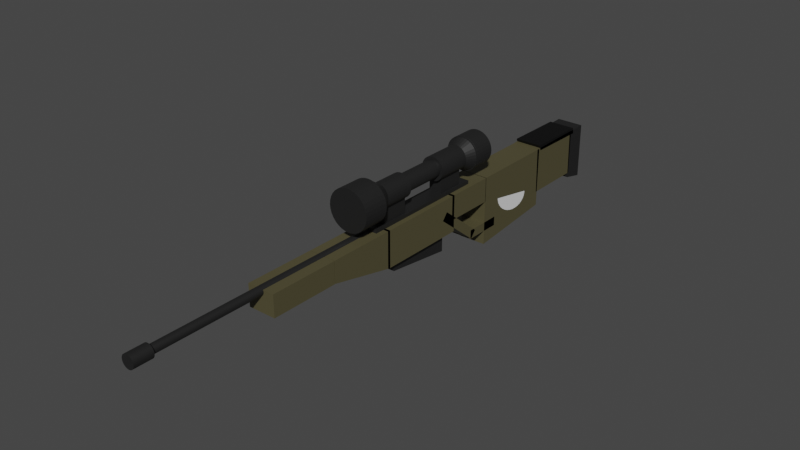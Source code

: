 # Source: SniperRifle.blend  (saved by Blender 3.5.10; exported with 4.5.12 LTS)
import bpy
from mathutils import Matrix  # noqa: F401  (used for matrix-valued properties, if any)

bpy.ops.wm.read_factory_settings(use_empty=True)
scene = bpy.context.scene
scene.name = 'Scene'

# ---- collections
col_collection = bpy.data.collections.new('Collection'); scene.collection.children.link(col_collection)

# ---- materials (node trees are filled in below, after node groups)
mat_material_004 = bpy.data.materials.new('Material.004')
mat_material_004.use_transparent_shadow = False
mat_material_002 = bpy.data.materials.new('Material.002')
mat_material_002.use_transparent_shadow = False
mat_material_003 = bpy.data.materials.new('Material.003')
mat_material_003.use_transparent_shadow = False

# ---- material node trees
mat_material_004.use_nodes = True; mat_material_004.node_tree.nodes.clear()
_N = mat_material_004.node_tree.nodes; _L = mat_material_004.node_tree.links
n0 = _N.new('ShaderNodeBsdfPrincipled'); n0.name = 'Principled BSDF'; n0.location = (10, 300)
n0.distribution = 'GGX'
n0.subsurface_method = 'RANDOM_WALK_SKIN'
n0.inputs[0].default_value = (0.08289, 0.0733, 0.0353, 1.0)
n0.inputs[3].default_value = 1.45
n0.inputs[27].default_value = (0.0, 0.0, 0.0, 1.0)
n0.inputs[28].default_value = 1.0
n1 = _N.new('ShaderNodeOutputMaterial'); n1.name = 'Material Output'; n1.location = (300, 300)
_L.new(n0.outputs[0], n1.inputs[0])
n1.is_active_output = True
mat_material_002.use_nodes = True; mat_material_002.node_tree.nodes.clear()
_N = mat_material_002.node_tree.nodes; _L = mat_material_002.node_tree.links
n0 = _N.new('ShaderNodeBsdfPrincipled'); n0.name = 'Principled BSDF'; n0.location = (10, 300)
n0.distribution = 'GGX'
n0.subsurface_method = 'RANDOM_WALK_SKIN'
n0.inputs[0].default_value = (0.0129, 0.0129, 0.0129, 1.0)
n0.inputs[3].default_value = 1.45
n0.inputs[27].default_value = (0.0, 0.0, 0.0, 1.0)
n0.inputs[28].default_value = 1.0
n1 = _N.new('ShaderNodeOutputMaterial'); n1.name = 'Material Output'; n1.location = (300, 300)
_L.new(n0.outputs[0], n1.inputs[0])
n1.is_active_output = True
mat_material_003.use_nodes = True; mat_material_003.node_tree.nodes.clear()
_N = mat_material_003.node_tree.nodes; _L = mat_material_003.node_tree.links
n0 = _N.new('ShaderNodeBsdfPrincipled'); n0.name = 'Principled BSDF'; n0.location = (10, 300)
n0.distribution = 'GGX'
n0.subsurface_method = 'RANDOM_WALK_SKIN'
n0.inputs[0].default_value = (0.0, 0.0, 0.0, 1.0)
n0.inputs[3].default_value = 1.45
n0.inputs[27].default_value = (0.0, 0.0, 0.0, 1.0)
n0.inputs[28].default_value = 1.0
n1 = _N.new('ShaderNodeOutputMaterial'); n1.name = 'Material Output'; n1.location = (300, 300)
_L.new(n0.outputs[0], n1.inputs[0])
n1.is_active_output = True

# ---- world
world_world = bpy.data.worlds.new('World'); scene.world = world_world
world_world.use_nodes = True; world_world.node_tree.nodes.clear()
_N = world_world.node_tree.nodes; _L = world_world.node_tree.links
n0 = _N.new('ShaderNodeOutputWorld'); n0.name = 'World Output'; n0.location = (300, 300)
n1 = _N.new('ShaderNodeBackground'); n1.name = 'Background'; n1.location = (10, 300)
n1.inputs[0].default_value = (0.05088, 0.05088, 0.05088, 1.0)
_L.new(n1.outputs[0], n0.inputs[0])
n0.is_active_output = True
world_world.color = (0.05088, 0.05088, 0.05088)
world_world.use_sun_shadow = False
world_world.sun_shadow_jitter_overblur = 0.0

# ---- meshes
me_cube_004 = bpy.data.meshes.new('Cube.004')
me_cube_004.from_pydata([(1.0, 3.721, -0.05598), (1.0, 2.721, -1.256), (1.0, -0.7, 0.4), (1.0, -1.6, -0.8), (-1.0, 3.721, -0.05598), (-1.0, 2.721, -1.256), (-1.0, -0.7, 0.4), (-1.0, -1.6, -0.8)], [], [(0, 4, 6, 2), (3, 2, 6, 7), (7, 6, 4, 5), (5, 1, 3, 7), (1, 0, 2, 3), (5, 4, 0, 1)])
_uv = me_cube_004.uv_layers.new(name='UVMap')
_uv.uv.foreach_set('vector', [0.625, 0.5, 0.875, 0.5, 0.875, 0.75, 0.625, 0.75, 0.375, 0.75, 0.625, 0.75, 0.625, 1.0, 0.375, 1.0, 0.375, 0.0, 0.625, 0.0, 0.625, 0.25, 0.375, 0.25, 0.125, 0.5, 0.375, 0.5, 0.375, 0.75, 0.125, 0.75, 0.375, 0.5, 0.625, 0.5, 0.625, 0.75, 0.375, 0.75, 0.375, 0.25, 0.625, 0.25, 0.625, 0.5, 0.375, 0.5])
me_cube_004.materials.append(mat_material_004)
me_cube_004.use_mirror_vertex_groups = False
me_cube_004.update()
me_cube_006 = bpy.data.meshes.new('Cube.006')
me_cube_006.from_pydata([(-1.0, -1.0, -1.019), (-1.0, -1.0, 1.0), (-1.0, 1.0, -0.7707), (-1.0, 1.0, 1.0), (1.0, -1.0, -1.019), (1.0, -1.0, 1.0), (1.0, 1.0, -0.7707), (1.0, 1.0, 1.0)], [], [(0, 1, 3, 2), (2, 3, 7, 6), (6, 7, 5, 4), (4, 5, 1, 0), (2, 6, 4, 0), (7, 3, 1, 5)])
_uv = me_cube_006.uv_layers.new(name='UVMap')
_uv.uv.foreach_set('vector', [0.375, 0.0, 0.625, 0.0, 0.625, 0.25, 0.375, 0.25, 0.375, 0.25, 0.625, 0.25, 0.625, 0.5, 0.375, 0.5, 0.375, 0.5, 0.625, 0.5, 0.625, 0.75, 0.375, 0.75, 0.375, 0.75, 0.625, 0.75, 0.625, 1.0, 0.375, 1.0, 0.125, 0.5, 0.375, 0.5, 0.375, 0.75, 0.125, 0.75, 0.625, 0.5, 0.875, 0.5, 0.875, 0.75, 0.625, 0.75])
me_cube_006.materials.append(mat_material_004)
me_cube_006.update()
me_cube_008 = bpy.data.meshes.new('Cube.008')
me_cube_008.from_pydata([(-1.0, -0.5351, 0.2931), (-1.0, -0.5351, 1.0), (-1.0, 0.6206, 0.2845), (-1.0, 0.6206, 1.0), (1.0, -0.5351, 0.2931), (1.0, -0.5351, 1.0), (1.0, 0.6206, 0.2845), (1.0, 0.6206, 1.0)], [], [(0, 1, 3, 2), (2, 3, 7, 6), (6, 7, 5, 4), (4, 5, 1, 0), (2, 6, 4, 0), (7, 3, 1, 5)])
_uv = me_cube_008.uv_layers.new(name='UVMap')
_uv.uv.foreach_set('vector', [0.375, 0.0, 0.625, 0.0, 0.625, 0.25, 0.375, 0.25, 0.375, 0.25, 0.625, 0.25, 0.625, 0.5, 0.375, 0.5, 0.375, 0.5, 0.625, 0.5, 0.625, 0.75, 0.375, 0.75, 0.375, 0.75, 0.625, 0.75, 0.625, 1.0, 0.375, 1.0, 0.125, 0.5, 0.375, 0.5, 0.375, 0.75, 0.125, 0.75, 0.625, 0.5, 0.875, 0.5, 0.875, 0.75, 0.625, 0.75])
me_cube_008.materials.append(mat_material_004)
me_cube_008.update()
me_cube_009 = bpy.data.meshes.new('Cube.009')
me_cube_009.from_pydata([(1.0, 0.8997, 0.2439), (1.0, -0.308, -1.203), (1.0, -0.7, 0.4), (1.0, -1.701, -0.9197), (-1.0, 0.8997, 0.2439), (-1.0, -0.308, -1.203), (-1.0, -0.7, 0.4), (-1.0, -1.701, -0.9197)], [], [(0, 4, 6, 2), (3, 2, 6, 7), (7, 6, 4, 5), (5, 1, 3, 7), (1, 0, 2, 3), (5, 4, 0, 1)])
_uv = me_cube_009.uv_layers.new(name='UVMap')
_uv.uv.foreach_set('vector', [0.625, 0.5, 0.875, 0.5, 0.875, 0.75, 0.625, 0.75, 0.375, 0.75, 0.625, 0.75, 0.625, 1.0, 0.375, 1.0, 0.375, 0.0, 0.625, 0.0, 0.625, 0.25, 0.375, 0.25, 0.125, 0.5, 0.375, 0.5, 0.375, 0.75, 0.125, 0.75, 0.375, 0.5, 0.625, 0.5, 0.625, 0.75, 0.375, 0.75, 0.375, 0.25, 0.625, 0.25, 0.625, 0.5, 0.375, 0.5])
me_cube_009.materials.append(mat_material_002)
me_cube_009.use_mirror_vertex_groups = False
me_cube_009.update()
me_cube_010 = bpy.data.meshes.new('Cube.010')
me_cube_010.from_pydata([(-1.0, -1.071, -0.0535), (-1.0, -1.071, 1.0), (-1.0, 1.0, -0.06206), (-1.0, 1.0, 1.0), (1.0, -1.071, -0.0535), (1.0, -1.071, 1.0), (1.0, 1.0, -0.06206), (1.0, 1.0, 1.0)], [], [(0, 1, 3, 2), (2, 3, 7, 6), (6, 7, 5, 4), (4, 5, 1, 0), (2, 6, 4, 0), (7, 3, 1, 5)])
_uv = me_cube_010.uv_layers.new(name='UVMap')
_uv.uv.foreach_set('vector', [0.375, 0.0, 0.625, 0.0, 0.625, 0.25, 0.375, 0.25, 0.375, 0.25, 0.625, 0.25, 0.625, 0.5, 0.375, 0.5, 0.375, 0.5, 0.625, 0.5, 0.625, 0.75, 0.375, 0.75, 0.375, 0.75, 0.625, 0.75, 0.625, 1.0, 0.375, 1.0, 0.125, 0.5, 0.375, 0.5, 0.375, 0.75, 0.125, 0.75, 0.625, 0.5, 0.875, 0.5, 0.875, 0.75, 0.625, 0.75])
me_cube_010.materials.append(mat_material_004)
me_cube_010.update()
me_cube_011 = bpy.data.meshes.new('Cube.011')
me_cube_011.from_pydata([(-1.0, -0.5351, 0.3748), (-1.0, -0.5351, 1.0), (-1.0, 1.0, -0.06206), (-1.0, 1.0, 1.0), (1.0, -0.5351, 0.3748), (1.0, -0.5351, 1.0), (1.0, 1.0, -0.06206), (1.0, 1.0, 1.0)], [], [(0, 1, 3, 2), (2, 3, 7, 6), (6, 7, 5, 4), (4, 5, 1, 0), (2, 6, 4, 0), (7, 3, 1, 5)])
_uv = me_cube_011.uv_layers.new(name='UVMap')
_uv.uv.foreach_set('vector', [0.375, 0.0, 0.625, 0.0, 0.625, 0.25, 0.375, 0.25, 0.375, 0.25, 0.625, 0.25, 0.625, 0.5, 0.375, 0.5, 0.375, 0.5, 0.625, 0.5, 0.625, 0.75, 0.375, 0.75, 0.375, 0.75, 0.625, 0.75, 0.625, 1.0, 0.375, 1.0, 0.125, 0.5, 0.375, 0.5, 0.375, 0.75, 0.125, 0.75, 0.625, 0.5, 0.875, 0.5, 0.875, 0.75, 0.625, 0.75])
me_cube_011.materials.append(mat_material_004)
me_cube_011.update()
me_cube_012 = bpy.data.meshes.new('Cube.012')
me_cube_012.from_pydata([(-1.0, -0.5351, 0.3748), (-1.0, -0.5351, 1.0), (-1.0, 1.0, 0.3784), (-1.0, 1.0, 1.0), (1.0, -0.5351, 0.3748), (1.0, -0.5351, 1.0), (1.0, 1.0, 0.3784), (1.0, 1.0, 1.0)], [], [(0, 1, 3, 2), (2, 3, 7, 6), (6, 7, 5, 4), (4, 5, 1, 0), (2, 6, 4, 0), (7, 3, 1, 5)])
_uv = me_cube_012.uv_layers.new(name='UVMap')
_uv.uv.foreach_set('vector', [0.375, 0.0, 0.625, 0.0, 0.625, 0.25, 0.375, 0.25, 0.375, 0.25, 0.625, 0.25, 0.625, 0.5, 0.375, 0.5, 0.375, 0.5, 0.625, 0.5, 0.625, 0.75, 0.375, 0.75, 0.375, 0.75, 0.625, 0.75, 0.625, 1.0, 0.375, 1.0, 0.125, 0.5, 0.375, 0.5, 0.375, 0.75, 0.125, 0.75, 0.625, 0.5, 0.875, 0.5, 0.875, 0.75, 0.625, 0.75])
me_cube_012.materials.append(mat_material_004)
me_cube_012.update()
me_cube_013 = bpy.data.meshes.new('Cube.013')
me_cube_013.from_pydata([(-1.0, -0.5351, 0.2931), (-1.0, -0.5351, 1.0), (-1.0, 1.0, 0.2845), (-1.0, 1.0, 1.0), (1.0, -0.5351, 0.2931), (1.0, -0.5351, 1.0), (1.0, 1.0, 0.2845), (1.0, 1.0, 1.0)], [], [(0, 1, 3, 2), (2, 3, 7, 6), (6, 7, 5, 4), (4, 5, 1, 0), (2, 6, 4, 0), (7, 3, 1, 5)])
_uv = me_cube_013.uv_layers.new(name='UVMap')
_uv.uv.foreach_set('vector', [0.375, 0.0, 0.625, 0.0, 0.625, 0.25, 0.375, 0.25, 0.375, 0.25, 0.625, 0.25, 0.625, 0.5, 0.375, 0.5, 0.375, 0.5, 0.625, 0.5, 0.625, 0.75, 0.375, 0.75, 0.375, 0.75, 0.625, 0.75, 0.625, 1.0, 0.375, 1.0, 0.125, 0.5, 0.375, 0.5, 0.375, 0.75, 0.125, 0.75, 0.625, 0.5, 0.875, 0.5, 0.875, 0.75, 0.625, 0.75])
me_cube_013.materials.append(mat_material_002)
me_cube_013.update()
me_cylinder = bpy.data.meshes.new('Cylinder')
me_cylinder.from_pydata([(0.0, 1.0, -1.0), (0.0, 1.0, 1.0), (0.1951, 0.9808, -1.0), (0.1951, 0.9808, 1.0), (0.3827, 0.9239, -1.0), (0.3827, 0.9239, 1.0), (0.5556, 0.8315, -1.0), (0.5556, 0.8315, 1.0), (0.7071, 0.7071, -1.0), (0.7071, 0.7071, 1.0), (0.8315, 0.5556, -1.0), (0.8315, 0.5556, 1.0), (0.9239, 0.3827, -1.0), (0.9239, 0.3827, 1.0), (0.9808, 0.1951, -1.0), (0.9808, 0.1951, 1.0), (1.0, 0.0, -1.0), (1.0, 0.0, 1.0), (0.9808, -0.1951, -1.0), (0.9808, -0.1951, 1.0), (0.9239, -0.3827, -1.0), (0.9239, -0.3827, 1.0), (0.8315, -0.5556, -1.0), (0.8315, -0.5556, 1.0), (0.7071, -0.7071, -1.0), (0.7071, -0.7071, 1.0), (0.5556, -0.8315, -1.0), (0.5556, -0.8315, 1.0), (0.3827, -0.9239, -1.0), (0.3827, -0.9239, 1.0), (0.1951, -0.9808, -1.0), (0.1951, -0.9808, 1.0), (0.0, -1.0, -1.0), (0.0, -1.0, 1.0), (-0.1951, -0.9808, -1.0), (-0.1951, -0.9808, 1.0), (-0.3827, -0.9239, -1.0), (-0.3827, -0.9239, 1.0), (-0.5556, -0.8315, -1.0), (-0.5556, -0.8315, 1.0), (-0.7071, -0.7071, -1.0), (-0.7071, -0.7071, 1.0), (-0.8315, -0.5556, -1.0), (-0.8315, -0.5556, 1.0), (-0.9239, -0.3827, -1.0), (-0.9239, -0.3827, 1.0), (-0.9808, -0.1951, -1.0), (-0.9808, -0.1951, 1.0), (-1.0, 0.0, -1.0), (-1.0, 0.0, 1.0), (-0.9808, 0.1951, -1.0), (-0.9808, 0.1951, 1.0), (-0.9239, 0.3827, -1.0), (-0.9239, 0.3827, 1.0), (-0.8315, 0.5556, -1.0), (-0.8315, 0.5556, 1.0), (-0.7071, 0.7071, -1.0), (-0.7071, 0.7071, 1.0), (-0.5556, 0.8315, -1.0), (-0.5556, 0.8315, 1.0), (-0.3827, 0.9239, -1.0), (-0.3827, 0.9239, 1.0), (-0.1951, 0.9808, -1.0), (-0.1951, 0.9808, 1.0)], [], [(0, 1, 3, 2), (2, 3, 5, 4), (4, 5, 7, 6), (6, 7, 9, 8), (8, 9, 11, 10), (10, 11, 13, 12), (12, 13, 15, 14), (14, 15, 17, 16), (16, 17, 19, 18), (18, 19, 21, 20), (20, 21, 23, 22), (22, 23, 25, 24), (24, 25, 27, 26), (26, 27, 29, 28), (28, 29, 31, 30), (30, 31, 33, 32), (32, 33, 35, 34), (34, 35, 37, 36), (36, 37, 39, 38), (38, 39, 41, 40), (40, 41, 43, 42), (42, 43, 45, 44), (44, 45, 47, 46), (46, 47, 49, 48), (48, 49, 51, 50), (50, 51, 53, 52), (52, 53, 55, 54), (54, 55, 57, 56), (56, 57, 59, 58), (58, 59, 61, 60), (3, 1, 63, 61, 59, 57, 55, 53, 51, 49, 47, 45, 43, 41, 39, 37, 35, 33, 31, 29, 27, 25, 23, 21, 19, 17, 15, 13, 11, 9, 7, 5), (60, 61, 63, 62), (62, 63, 1, 0), (0, 2, 4, 6, 8, 10, 12, 14, 16, 18, 20, 22, 24, 26, 28, 30, 32, 34, 36, 38, 40, 42, 44, 46, 48, 50, 52, 54, 56, 58, 60, 62)])
_uv = me_cylinder.uv_layers.new(name='UVMap')
_uv.uv.foreach_set('vector', [1.0, 0.5, 1.0, 1.0, 0.9688, 1.0, 0.9688, 0.5, 0.9688, 0.5, 0.9688, 1.0, 0.9375, 1.0, 0.9375, 0.5, 0.9375, 0.5, 0.9375, 1.0, 0.9062, 1.0, 0.9062, 0.5, 0.9062, 0.5, 0.9062, 1.0, 0.875, 1.0, 0.875, 0.5, 0.875, 0.5, 0.875, 1.0, 0.8438, 1.0, 0.8438, 0.5, 0.8438, 0.5, 0.8438, 1.0, 0.8125, 1.0, 0.8125, 0.5, 0.8125, 0.5, 0.8125, 1.0, 0.7812, 1.0, 0.7812, 0.5, 0.7812, 0.5, 0.7812, 1.0, 0.75, 1.0, 0.75, 0.5, 0.75, 0.5, 0.75, 1.0, 0.7188, 1.0, 0.7188, 0.5, 0.7188, 0.5, 0.7188, 1.0, 0.6875, 1.0, 0.6875, 0.5, 0.6875, 0.5, 0.6875, 1.0, 0.6562, 1.0, 0.6562, 0.5, 0.6562, 0.5, 0.6562, 1.0, 0.625, 1.0, 0.625, 0.5, 0.625, 0.5, 0.625, 1.0, 0.5938, 1.0, 0.5938, 0.5, 0.5938, 0.5, 0.5938, 1.0, 0.5625, 1.0, 0.5625, 0.5, 0.5625, 0.5, 0.5625, 1.0, 0.5312, 1.0, 0.5312, 0.5, 0.5312, 0.5, 0.5312, 1.0, 0.5, 1.0, 0.5, 0.5, 0.5, 0.5, 0.5, 1.0, 0.4688, 1.0, 0.4688, 0.5, 0.4688, 0.5, 0.4688, 1.0, 0.4375, 1.0, 0.4375, 0.5, 0.4375, 0.5, 0.4375, 1.0, 0.4062, 1.0, 0.4062, 0.5, 0.4062, 0.5, 0.4062, 1.0, 0.375, 1.0, 0.375, 0.5, 0.375, 0.5, 0.375, 1.0, 0.3438, 1.0, 0.3438, 0.5, 0.3438, 0.5, 0.3438, 1.0, 0.3125, 1.0, 0.3125, 0.5, 0.3125, 0.5, 0.3125, 1.0, 0.2812, 1.0, 0.2812, 0.5, 0.2812, 0.5, 0.2812, 1.0, 0.25, 1.0, 0.25, 0.5, 0.25, 0.5, 0.25, 1.0, 0.2188, 1.0, 0.2188, 0.5, 0.2188, 0.5, 0.2188, 1.0, 0.1875, 1.0, 0.1875, 0.5, 0.1875, 0.5, 0.1875, 1.0, 0.1562, 1.0, 0.1562, 0.5, 0.1562, 0.5, 0.1562, 1.0, 0.125, 1.0, 0.125, 0.5, 0.125, 0.5, 0.125, 1.0, 0.09375, 1.0, 0.09375, 0.5, 0.09375, 0.5, 0.09375, 1.0, 0.0625, 1.0, 0.0625, 0.5, 0.2968, 0.4854, 0.25, 0.49, 0.2032, 0.4854, 0.1582, 0.4717, 0.1167, 0.4496, 0.08029, 0.4197, 0.05045, 0.3833, 0.02827, 0.3418, 0.01461, 0.2968, 0.01, 0.25, 0.01461, 0.2032, 0.02827, 0.1582, 0.05045, 0.1167, 0.08029, 0.08029, 0.1167, 0.05045, 0.1582, 0.02827, 0.2032, 0.01461, 0.25, 0.01, 0.2968, 0.01461, 0.3418, 0.02827, 0.3833, 0.05045, 0.4197, 0.08029, 0.4496, 0.1167, 0.4717, 0.1582, 0.4854, 0.2032, 0.49, 0.25, 0.4854, 0.2968, 0.4717, 0.3418, 0.4496, 0.3833, 0.4197, 0.4197, 0.3833, 0.4496, 0.3418, 0.4717, 0.0625, 0.5, 0.0625, 1.0, 0.03125, 1.0, 0.03125, 0.5, 0.03125, 0.5, 0.03125, 1.0, 0.0, 1.0, 0.0, 0.5, 0.75, 0.49, 0.7968, 0.4854, 0.8418, 0.4717, 0.8833, 0.4496, 0.9197, 0.4197, 0.9496, 0.3833, 0.9717, 0.3418, 0.9854, 0.2968, 0.99, 0.25, 0.9854, 0.2032, 0.9717, 0.1582, 0.9496, 0.1167, 0.9197, 0.08029, 0.8833, 0.05045, 0.8418, 0.02827, 0.7968, 0.01461, 0.75, 0.01, 0.7032, 0.01461, 0.6582, 0.02827, 0.6167, 0.05045, 0.5803, 0.08029, 0.5504, 0.1167, 0.5283, 0.1582, 0.5146, 0.2032, 0.51, 0.25, 0.5146, 0.2968, 0.5283, 0.3418, 0.5504, 0.3833, 0.5803, 0.4197, 0.6167, 0.4496, 0.6582, 0.4717, 0.7032, 0.4854])
me_cylinder.materials.append(mat_material_002)
me_cylinder.update()
me_cube_014 = bpy.data.meshes.new('Cube.014')
me_cube_014.from_pydata([(-1.0, -0.5351, 0.2931), (-1.0, -0.5351, 1.0), (-1.0, 1.0, 0.2845), (-1.0, 1.0, 1.0), (1.0, -0.5351, 0.2931), (1.0, -0.5351, 1.0), (1.0, 1.0, 0.2845), (1.0, 1.0, 1.0)], [], [(0, 1, 3, 2), (2, 3, 7, 6), (6, 7, 5, 4), (4, 5, 1, 0), (2, 6, 4, 0), (7, 3, 1, 5)])
_uv = me_cube_014.uv_layers.new(name='UVMap')
_uv.uv.foreach_set('vector', [0.375, 0.0, 0.625, 0.0, 0.625, 0.25, 0.375, 0.25, 0.375, 0.25, 0.625, 0.25, 0.625, 0.5, 0.375, 0.5, 0.375, 0.5, 0.625, 0.5, 0.625, 0.75, 0.375, 0.75, 0.375, 0.75, 0.625, 0.75, 0.625, 1.0, 0.375, 1.0, 0.125, 0.5, 0.375, 0.5, 0.375, 0.75, 0.125, 0.75, 0.625, 0.5, 0.875, 0.5, 0.875, 0.75, 0.625, 0.75])
me_cube_014.materials.append(mat_material_002)
me_cube_014.update()
me_cube_016 = bpy.data.meshes.new('Cube.016')
me_cube_016.from_pydata([(-1.0, -0.5351, 0.2931), (-1.0, -0.5351, 1.0), (-1.0, 1.0, 0.2845), (-1.0, 1.0, 1.0), (1.0, -0.5351, 0.2931), (1.0, -0.5351, 1.0), (1.0, 1.0, 0.2845), (1.0, 1.0, 1.0)], [], [(0, 1, 3, 2), (2, 3, 7, 6), (6, 7, 5, 4), (4, 5, 1, 0), (2, 6, 4, 0), (7, 3, 1, 5)])
_uv = me_cube_016.uv_layers.new(name='UVMap')
_uv.uv.foreach_set('vector', [0.375, 0.0, 0.625, 0.0, 0.625, 0.25, 0.375, 0.25, 0.375, 0.25, 0.625, 0.25, 0.625, 0.5, 0.375, 0.5, 0.375, 0.5, 0.625, 0.5, 0.625, 0.75, 0.375, 0.75, 0.375, 0.75, 0.625, 0.75, 0.625, 1.0, 0.375, 1.0, 0.125, 0.5, 0.375, 0.5, 0.375, 0.75, 0.125, 0.75, 0.625, 0.5, 0.875, 0.5, 0.875, 0.75, 0.625, 0.75])
me_cube_016.materials.append(mat_material_002)
me_cube_016.update()
me_cylinder_001 = bpy.data.meshes.new('Cylinder.001')
me_cylinder_001.from_pydata([(0.0, 1.0, -1.0), (0.0, 1.0, 1.0), (0.1951, 0.9808, -1.0), (0.1951, 0.9808, 1.0), (0.3827, 0.9239, -1.0), (0.3827, 0.9239, 1.0), (0.5556, 0.8315, -1.0), (0.5556, 0.8315, 1.0), (0.7071, 0.7071, -1.0), (0.7071, 0.7071, 1.0), (0.8315, 0.5556, -1.0), (0.8315, 0.5556, 1.0), (0.9239, 0.3827, -1.0), (0.9239, 0.3827, 1.0), (0.9808, 0.1951, -1.0), (0.9808, 0.1951, 1.0), (1.0, 0.0, -1.0), (1.0, 0.0, 1.0), (0.9808, -0.1951, -1.0), (0.9808, -0.1951, 1.0), (0.9239, -0.3827, -1.0), (0.9239, -0.3827, 1.0), (0.8315, -0.5556, -1.0), (0.8315, -0.5556, 1.0), (0.7071, -0.7071, -1.0), (0.7071, -0.7071, 1.0), (0.5556, -0.8315, -1.0), (0.5556, -0.8315, 1.0), (0.3827, -0.9239, -1.0), (0.3827, -0.9239, 1.0), (0.1951, -0.9808, -1.0), (0.1951, -0.9808, 1.0), (0.0, -1.0, -1.0), (0.0, -1.0, 1.0), (-0.1951, -0.9808, -1.0), (-0.1951, -0.9808, 1.0), (-0.3827, -0.9239, -1.0), (-0.3827, -0.9239, 1.0), (-0.5556, -0.8315, -1.0), (-0.5556, -0.8315, 1.0), (-0.7071, -0.7071, -1.0), (-0.7071, -0.7071, 1.0), (-0.8315, -0.5556, -1.0), (-0.8315, -0.5556, 1.0), (-0.9239, -0.3827, -1.0), (-0.9239, -0.3827, 1.0), (-0.9808, -0.1951, -1.0), (-0.9808, -0.1951, 1.0), (-1.0, 0.0, -1.0), (-1.0, 0.0, 1.0), (-0.9808, 0.1951, -1.0), (-0.9808, 0.1951, 1.0), (-0.9239, 0.3827, -1.0), (-0.9239, 0.3827, 1.0), (-0.8315, 0.5556, -1.0), (-0.8315, 0.5556, 1.0), (-0.7071, 0.7071, -1.0), (-0.7071, 0.7071, 1.0), (-0.5556, 0.8315, -1.0), (-0.5556, 0.8315, 1.0), (-0.3827, 0.9239, -1.0), (-0.3827, 0.9239, 1.0), (-0.1951, 0.9808, -1.0), (-0.1951, 0.9808, 1.0)], [], [(0, 1, 3, 2), (2, 3, 5, 4), (4, 5, 7, 6), (6, 7, 9, 8), (8, 9, 11, 10), (10, 11, 13, 12), (12, 13, 15, 14), (14, 15, 17, 16), (16, 17, 19, 18), (18, 19, 21, 20), (20, 21, 23, 22), (22, 23, 25, 24), (24, 25, 27, 26), (26, 27, 29, 28), (28, 29, 31, 30), (30, 31, 33, 32), (32, 33, 35, 34), (34, 35, 37, 36), (36, 37, 39, 38), (38, 39, 41, 40), (40, 41, 43, 42), (42, 43, 45, 44), (44, 45, 47, 46), (46, 47, 49, 48), (48, 49, 51, 50), (50, 51, 53, 52), (52, 53, 55, 54), (54, 55, 57, 56), (56, 57, 59, 58), (58, 59, 61, 60), (3, 1, 63, 61, 59, 57, 55, 53, 51, 49, 47, 45, 43, 41, 39, 37, 35, 33, 31, 29, 27, 25, 23, 21, 19, 17, 15, 13, 11, 9, 7, 5), (60, 61, 63, 62), (62, 63, 1, 0), (0, 2, 4, 6, 8, 10, 12, 14, 16, 18, 20, 22, 24, 26, 28, 30, 32, 34, 36, 38, 40, 42, 44, 46, 48, 50, 52, 54, 56, 58, 60, 62)])
_uv = me_cylinder_001.uv_layers.new(name='UVMap')
_uv.uv.foreach_set('vector', [1.0, 0.5, 1.0, 1.0, 0.9688, 1.0, 0.9688, 0.5, 0.9688, 0.5, 0.9688, 1.0, 0.9375, 1.0, 0.9375, 0.5, 0.9375, 0.5, 0.9375, 1.0, 0.9062, 1.0, 0.9062, 0.5, 0.9062, 0.5, 0.9062, 1.0, 0.875, 1.0, 0.875, 0.5, 0.875, 0.5, 0.875, 1.0, 0.8438, 1.0, 0.8438, 0.5, 0.8438, 0.5, 0.8438, 1.0, 0.8125, 1.0, 0.8125, 0.5, 0.8125, 0.5, 0.8125, 1.0, 0.7812, 1.0, 0.7812, 0.5, 0.7812, 0.5, 0.7812, 1.0, 0.75, 1.0, 0.75, 0.5, 0.75, 0.5, 0.75, 1.0, 0.7188, 1.0, 0.7188, 0.5, 0.7188, 0.5, 0.7188, 1.0, 0.6875, 1.0, 0.6875, 0.5, 0.6875, 0.5, 0.6875, 1.0, 0.6562, 1.0, 0.6562, 0.5, 0.6562, 0.5, 0.6562, 1.0, 0.625, 1.0, 0.625, 0.5, 0.625, 0.5, 0.625, 1.0, 0.5938, 1.0, 0.5938, 0.5, 0.5938, 0.5, 0.5938, 1.0, 0.5625, 1.0, 0.5625, 0.5, 0.5625, 0.5, 0.5625, 1.0, 0.5312, 1.0, 0.5312, 0.5, 0.5312, 0.5, 0.5312, 1.0, 0.5, 1.0, 0.5, 0.5, 0.5, 0.5, 0.5, 1.0, 0.4688, 1.0, 0.4688, 0.5, 0.4688, 0.5, 0.4688, 1.0, 0.4375, 1.0, 0.4375, 0.5, 0.4375, 0.5, 0.4375, 1.0, 0.4062, 1.0, 0.4062, 0.5, 0.4062, 0.5, 0.4062, 1.0, 0.375, 1.0, 0.375, 0.5, 0.375, 0.5, 0.375, 1.0, 0.3438, 1.0, 0.3438, 0.5, 0.3438, 0.5, 0.3438, 1.0, 0.3125, 1.0, 0.3125, 0.5, 0.3125, 0.5, 0.3125, 1.0, 0.2812, 1.0, 0.2812, 0.5, 0.2812, 0.5, 0.2812, 1.0, 0.25, 1.0, 0.25, 0.5, 0.25, 0.5, 0.25, 1.0, 0.2188, 1.0, 0.2188, 0.5, 0.2188, 0.5, 0.2188, 1.0, 0.1875, 1.0, 0.1875, 0.5, 0.1875, 0.5, 0.1875, 1.0, 0.1562, 1.0, 0.1562, 0.5, 0.1562, 0.5, 0.1562, 1.0, 0.125, 1.0, 0.125, 0.5, 0.125, 0.5, 0.125, 1.0, 0.09375, 1.0, 0.09375, 0.5, 0.09375, 0.5, 0.09375, 1.0, 0.0625, 1.0, 0.0625, 0.5, 0.2968, 0.4854, 0.25, 0.49, 0.2032, 0.4854, 0.1582, 0.4717, 0.1167, 0.4496, 0.08029, 0.4197, 0.05045, 0.3833, 0.02827, 0.3418, 0.01461, 0.2968, 0.01, 0.25, 0.01461, 0.2032, 0.02827, 0.1582, 0.05045, 0.1167, 0.08029, 0.08029, 0.1167, 0.05045, 0.1582, 0.02827, 0.2032, 0.01461, 0.25, 0.01, 0.2968, 0.01461, 0.3418, 0.02827, 0.3833, 0.05045, 0.4197, 0.08029, 0.4496, 0.1167, 0.4717, 0.1582, 0.4854, 0.2032, 0.49, 0.25, 0.4854, 0.2968, 0.4717, 0.3418, 0.4496, 0.3833, 0.4197, 0.4197, 0.3833, 0.4496, 0.3418, 0.4717, 0.0625, 0.5, 0.0625, 1.0, 0.03125, 1.0, 0.03125, 0.5, 0.03125, 0.5, 0.03125, 1.0, 0.0, 1.0, 0.0, 0.5, 0.75, 0.49, 0.7968, 0.4854, 0.8418, 0.4717, 0.8833, 0.4496, 0.9197, 0.4197, 0.9496, 0.3833, 0.9717, 0.3418, 0.9854, 0.2968, 0.99, 0.25, 0.9854, 0.2032, 0.9717, 0.1582, 0.9496, 0.1167, 0.9197, 0.08029, 0.8833, 0.05045, 0.8418, 0.02827, 0.7968, 0.01461, 0.75, 0.01, 0.7032, 0.01461, 0.6582, 0.02827, 0.6167, 0.05045, 0.5803, 0.08029, 0.5504, 0.1167, 0.5283, 0.1582, 0.5146, 0.2032, 0.51, 0.25, 0.5146, 0.2968, 0.5283, 0.3418, 0.5504, 0.3833, 0.5803, 0.4197, 0.6167, 0.4496, 0.6582, 0.4717, 0.7032, 0.4854])
me_cylinder_001.materials.append(mat_material_002)
me_cylinder_001.update()
me_cylinder_002 = bpy.data.meshes.new('Cylinder.002')
me_cylinder_002.from_pydata([(0.0, 1.0, -1.0), (0.0, 1.0, 1.0), (0.1951, 0.9808, -1.0), (0.1951, 0.9808, 1.0), (0.3827, 0.9239, -1.0), (0.3827, 0.9239, 1.0), (0.5556, 0.8315, -1.0), (0.5556, 0.8315, 1.0), (0.7071, 0.7071, -1.0), (0.7071, 0.7071, 1.0), (0.8315, 0.5556, -1.0), (0.8315, 0.5556, 1.0), (0.9239, 0.3827, -1.0), (0.9239, 0.3827, 1.0), (0.9808, 0.1951, -1.0), (0.9808, 0.1951, 1.0), (1.0, 0.0, -1.0), (1.0, 0.0, 1.0), (0.9808, -0.1951, -1.0), (0.9808, -0.1951, 1.0), (0.9239, -0.3827, -1.0), (0.9239, -0.3827, 1.0), (0.8315, -0.5556, -1.0), (0.8315, -0.5556, 1.0), (0.7071, -0.7071, -1.0), (0.7071, -0.7071, 1.0), (0.5556, -0.8315, -1.0), (0.5556, -0.8315, 1.0), (0.3827, -0.9239, -1.0), (0.3827, -0.9239, 1.0), (0.1951, -0.9808, -1.0), (0.1951, -0.9808, 1.0), (0.0, -1.0, -1.0), (0.0, -1.0, 1.0), (-0.1951, -0.9808, -1.0), (-0.1951, -0.9808, 1.0), (-0.3827, -0.9239, -1.0), (-0.3827, -0.9239, 1.0), (-0.5556, -0.8315, -1.0), (-0.5556, -0.8315, 1.0), (-0.7071, -0.7071, -1.0), (-0.7071, -0.7071, 1.0), (-0.8315, -0.5556, -1.0), (-0.8315, -0.5556, 1.0), (-0.9239, -0.3827, -1.0), (-0.9239, -0.3827, 1.0), (-0.9808, -0.1951, -1.0), (-0.9808, -0.1951, 1.0), (-1.0, 0.0, -1.0), (-1.0, 0.0, 1.0), (-0.9808, 0.1951, -1.0), (-0.9808, 0.1951, 1.0), (-0.9239, 0.3827, -1.0), (-0.9239, 0.3827, 1.0), (-0.8315, 0.5556, -1.0), (-0.8315, 0.5556, 1.0), (-0.7071, 0.7071, -1.0), (-0.7071, 0.7071, 1.0), (-0.5556, 0.8315, -1.0), (-0.5556, 0.8315, 1.0), (-0.3827, 0.9239, -1.0), (-0.3827, 0.9239, 1.0), (-0.1951, 0.9808, -1.0), (-0.1951, 0.9808, 1.0)], [], [(0, 1, 3, 2), (2, 3, 5, 4), (4, 5, 7, 6), (6, 7, 9, 8), (8, 9, 11, 10), (10, 11, 13, 12), (12, 13, 15, 14), (14, 15, 17, 16), (16, 17, 19, 18), (18, 19, 21, 20), (20, 21, 23, 22), (22, 23, 25, 24), (24, 25, 27, 26), (26, 27, 29, 28), (28, 29, 31, 30), (30, 31, 33, 32), (32, 33, 35, 34), (34, 35, 37, 36), (36, 37, 39, 38), (38, 39, 41, 40), (40, 41, 43, 42), (42, 43, 45, 44), (44, 45, 47, 46), (46, 47, 49, 48), (48, 49, 51, 50), (50, 51, 53, 52), (52, 53, 55, 54), (54, 55, 57, 56), (56, 57, 59, 58), (58, 59, 61, 60), (3, 1, 63, 61, 59, 57, 55, 53, 51, 49, 47, 45, 43, 41, 39, 37, 35, 33, 31, 29, 27, 25, 23, 21, 19, 17, 15, 13, 11, 9, 7, 5), (60, 61, 63, 62), (62, 63, 1, 0), (0, 2, 4, 6, 8, 10, 12, 14, 16, 18, 20, 22, 24, 26, 28, 30, 32, 34, 36, 38, 40, 42, 44, 46, 48, 50, 52, 54, 56, 58, 60, 62)])
_uv = me_cylinder_002.uv_layers.new(name='UVMap')
_uv.uv.foreach_set('vector', [1.0, 0.5, 1.0, 1.0, 0.9688, 1.0, 0.9688, 0.5, 0.9688, 0.5, 0.9688, 1.0, 0.9375, 1.0, 0.9375, 0.5, 0.9375, 0.5, 0.9375, 1.0, 0.9062, 1.0, 0.9062, 0.5, 0.9062, 0.5, 0.9062, 1.0, 0.875, 1.0, 0.875, 0.5, 0.875, 0.5, 0.875, 1.0, 0.8438, 1.0, 0.8438, 0.5, 0.8438, 0.5, 0.8438, 1.0, 0.8125, 1.0, 0.8125, 0.5, 0.8125, 0.5, 0.8125, 1.0, 0.7812, 1.0, 0.7812, 0.5, 0.7812, 0.5, 0.7812, 1.0, 0.75, 1.0, 0.75, 0.5, 0.75, 0.5, 0.75, 1.0, 0.7188, 1.0, 0.7188, 0.5, 0.7188, 0.5, 0.7188, 1.0, 0.6875, 1.0, 0.6875, 0.5, 0.6875, 0.5, 0.6875, 1.0, 0.6562, 1.0, 0.6562, 0.5, 0.6562, 0.5, 0.6562, 1.0, 0.625, 1.0, 0.625, 0.5, 0.625, 0.5, 0.625, 1.0, 0.5938, 1.0, 0.5938, 0.5, 0.5938, 0.5, 0.5938, 1.0, 0.5625, 1.0, 0.5625, 0.5, 0.5625, 0.5, 0.5625, 1.0, 0.5312, 1.0, 0.5312, 0.5, 0.5312, 0.5, 0.5312, 1.0, 0.5, 1.0, 0.5, 0.5, 0.5, 0.5, 0.5, 1.0, 0.4688, 1.0, 0.4688, 0.5, 0.4688, 0.5, 0.4688, 1.0, 0.4375, 1.0, 0.4375, 0.5, 0.4375, 0.5, 0.4375, 1.0, 0.4062, 1.0, 0.4062, 0.5, 0.4062, 0.5, 0.4062, 1.0, 0.375, 1.0, 0.375, 0.5, 0.375, 0.5, 0.375, 1.0, 0.3438, 1.0, 0.3438, 0.5, 0.3438, 0.5, 0.3438, 1.0, 0.3125, 1.0, 0.3125, 0.5, 0.3125, 0.5, 0.3125, 1.0, 0.2812, 1.0, 0.2812, 0.5, 0.2812, 0.5, 0.2812, 1.0, 0.25, 1.0, 0.25, 0.5, 0.25, 0.5, 0.25, 1.0, 0.2188, 1.0, 0.2188, 0.5, 0.2188, 0.5, 0.2188, 1.0, 0.1875, 1.0, 0.1875, 0.5, 0.1875, 0.5, 0.1875, 1.0, 0.1562, 1.0, 0.1562, 0.5, 0.1562, 0.5, 0.1562, 1.0, 0.125, 1.0, 0.125, 0.5, 0.125, 0.5, 0.125, 1.0, 0.09375, 1.0, 0.09375, 0.5, 0.09375, 0.5, 0.09375, 1.0, 0.0625, 1.0, 0.0625, 0.5, 0.2968, 0.4854, 0.25, 0.49, 0.2032, 0.4854, 0.1582, 0.4717, 0.1167, 0.4496, 0.08029, 0.4197, 0.05045, 0.3833, 0.02827, 0.3418, 0.01461, 0.2968, 0.01, 0.25, 0.01461, 0.2032, 0.02827, 0.1582, 0.05045, 0.1167, 0.08029, 0.08029, 0.1167, 0.05045, 0.1582, 0.02827, 0.2032, 0.01461, 0.25, 0.01, 0.2968, 0.01461, 0.3418, 0.02827, 0.3833, 0.05045, 0.4197, 0.08029, 0.4496, 0.1167, 0.4717, 0.1582, 0.4854, 0.2032, 0.49, 0.25, 0.4854, 0.2968, 0.4717, 0.3418, 0.4496, 0.3833, 0.4197, 0.4197, 0.3833, 0.4496, 0.3418, 0.4717, 0.0625, 0.5, 0.0625, 1.0, 0.03125, 1.0, 0.03125, 0.5, 0.03125, 0.5, 0.03125, 1.0, 0.0, 1.0, 0.0, 0.5, 0.75, 0.49, 0.7968, 0.4854, 0.8418, 0.4717, 0.8833, 0.4496, 0.9197, 0.4197, 0.9496, 0.3833, 0.9717, 0.3418, 0.9854, 0.2968, 0.99, 0.25, 0.9854, 0.2032, 0.9717, 0.1582, 0.9496, 0.1167, 0.9197, 0.08029, 0.8833, 0.05045, 0.8418, 0.02827, 0.7968, 0.01461, 0.75, 0.01, 0.7032, 0.01461, 0.6582, 0.02827, 0.6167, 0.05045, 0.5803, 0.08029, 0.5504, 0.1167, 0.5283, 0.1582, 0.5146, 0.2032, 0.51, 0.25, 0.5146, 0.2968, 0.5283, 0.3418, 0.5504, 0.3833, 0.5803, 0.4197, 0.6167, 0.4496, 0.6582, 0.4717, 0.7032, 0.4854])
me_cylinder_002.materials.append(mat_material_002)
me_cylinder_002.update()
me_cylinder_003 = bpy.data.meshes.new('Cylinder.003')
me_cylinder_003.from_pydata([(0.0, 1.0, -1.0), (0.0, 1.0, 1.0), (0.1951, 0.9808, -1.0), (0.1951, 0.9808, 1.0), (0.3827, 0.9239, -1.0), (0.3827, 0.9239, 1.0), (0.5556, 0.8315, -1.0), (0.5556, 0.8315, 1.0), (0.7071, 0.7071, -1.0), (0.7071, 0.7071, 1.0), (0.8315, 0.5556, -1.0), (0.8315, 0.5556, 1.0), (0.9239, 0.3827, -1.0), (0.9239, 0.3827, 1.0), (0.9808, 0.1951, -1.0), (0.9808, 0.1951, 1.0), (1.0, 0.0, -1.0), (1.0, 0.0, 1.0), (0.9808, -0.1951, -1.0), (0.9808, -0.1951, 1.0), (0.9239, -0.3827, -1.0), (0.9239, -0.3827, 1.0), (0.8315, -0.5556, -1.0), (0.8315, -0.5556, 1.0), (0.7071, -0.7071, -1.0), (0.7071, -0.7071, 1.0), (0.5556, -0.8315, -1.0), (0.5556, -0.8315, 1.0), (0.3827, -0.9239, -1.0), (0.3827, -0.9239, 1.0), (0.1951, -0.9808, -1.0), (0.1951, -0.9808, 1.0), (0.0, -1.0, -1.0), (0.0, -1.0, 1.0), (-0.1951, -0.9808, -1.0), (-0.1951, -0.9808, 1.0), (-0.3827, -0.9239, -1.0), (-0.3827, -0.9239, 1.0), (-0.5556, -0.8315, -1.0), (-0.5556, -0.8315, 1.0), (-0.7071, -0.7071, -1.0), (-0.7071, -0.7071, 1.0), (-0.8315, -0.5556, -1.0), (-0.8315, -0.5556, 1.0), (-0.9239, -0.3827, -1.0), (-0.9239, -0.3827, 1.0), (-0.9808, -0.1951, -1.0), (-0.9808, -0.1951, 1.0), (-1.0, 0.0, -1.0), (-1.0, 0.0, 1.0), (-0.9808, 0.1951, -1.0), (-0.9808, 0.1951, 1.0), (-0.9239, 0.3827, -1.0), (-0.9239, 0.3827, 1.0), (-0.8315, 0.5556, -1.0), (-0.8315, 0.5556, 1.0), (-0.7071, 0.7071, -1.0), (-0.7071, 0.7071, 1.0), (-0.5556, 0.8315, -1.0), (-0.5556, 0.8315, 1.0), (-0.3827, 0.9239, -1.0), (-0.3827, 0.9239, 1.0), (-0.1951, 0.9808, -1.0), (-0.1951, 0.9808, 1.0)], [], [(0, 1, 3, 2), (2, 3, 5, 4), (4, 5, 7, 6), (6, 7, 9, 8), (8, 9, 11, 10), (10, 11, 13, 12), (12, 13, 15, 14), (14, 15, 17, 16), (16, 17, 19, 18), (18, 19, 21, 20), (20, 21, 23, 22), (22, 23, 25, 24), (24, 25, 27, 26), (26, 27, 29, 28), (28, 29, 31, 30), (30, 31, 33, 32), (32, 33, 35, 34), (34, 35, 37, 36), (36, 37, 39, 38), (38, 39, 41, 40), (40, 41, 43, 42), (42, 43, 45, 44), (44, 45, 47, 46), (46, 47, 49, 48), (48, 49, 51, 50), (50, 51, 53, 52), (52, 53, 55, 54), (54, 55, 57, 56), (56, 57, 59, 58), (58, 59, 61, 60), (3, 1, 63, 61, 59, 57, 55, 53, 51, 49, 47, 45, 43, 41, 39, 37, 35, 33, 31, 29, 27, 25, 23, 21, 19, 17, 15, 13, 11, 9, 7, 5), (60, 61, 63, 62), (62, 63, 1, 0), (0, 2, 4, 6, 8, 10, 12, 14, 16, 18, 20, 22, 24, 26, 28, 30, 32, 34, 36, 38, 40, 42, 44, 46, 48, 50, 52, 54, 56, 58, 60, 62)])
_uv = me_cylinder_003.uv_layers.new(name='UVMap')
_uv.uv.foreach_set('vector', [1.0, 0.5, 1.0, 1.0, 0.9688, 1.0, 0.9688, 0.5, 0.9688, 0.5, 0.9688, 1.0, 0.9375, 1.0, 0.9375, 0.5, 0.9375, 0.5, 0.9375, 1.0, 0.9062, 1.0, 0.9062, 0.5, 0.9062, 0.5, 0.9062, 1.0, 0.875, 1.0, 0.875, 0.5, 0.875, 0.5, 0.875, 1.0, 0.8438, 1.0, 0.8438, 0.5, 0.8438, 0.5, 0.8438, 1.0, 0.8125, 1.0, 0.8125, 0.5, 0.8125, 0.5, 0.8125, 1.0, 0.7812, 1.0, 0.7812, 0.5, 0.7812, 0.5, 0.7812, 1.0, 0.75, 1.0, 0.75, 0.5, 0.75, 0.5, 0.75, 1.0, 0.7188, 1.0, 0.7188, 0.5, 0.7188, 0.5, 0.7188, 1.0, 0.6875, 1.0, 0.6875, 0.5, 0.6875, 0.5, 0.6875, 1.0, 0.6562, 1.0, 0.6562, 0.5, 0.6562, 0.5, 0.6562, 1.0, 0.625, 1.0, 0.625, 0.5, 0.625, 0.5, 0.625, 1.0, 0.5938, 1.0, 0.5938, 0.5, 0.5938, 0.5, 0.5938, 1.0, 0.5625, 1.0, 0.5625, 0.5, 0.5625, 0.5, 0.5625, 1.0, 0.5312, 1.0, 0.5312, 0.5, 0.5312, 0.5, 0.5312, 1.0, 0.5, 1.0, 0.5, 0.5, 0.5, 0.5, 0.5, 1.0, 0.4688, 1.0, 0.4688, 0.5, 0.4688, 0.5, 0.4688, 1.0, 0.4375, 1.0, 0.4375, 0.5, 0.4375, 0.5, 0.4375, 1.0, 0.4062, 1.0, 0.4062, 0.5, 0.4062, 0.5, 0.4062, 1.0, 0.375, 1.0, 0.375, 0.5, 0.375, 0.5, 0.375, 1.0, 0.3438, 1.0, 0.3438, 0.5, 0.3438, 0.5, 0.3438, 1.0, 0.3125, 1.0, 0.3125, 0.5, 0.3125, 0.5, 0.3125, 1.0, 0.2812, 1.0, 0.2812, 0.5, 0.2812, 0.5, 0.2812, 1.0, 0.25, 1.0, 0.25, 0.5, 0.25, 0.5, 0.25, 1.0, 0.2188, 1.0, 0.2188, 0.5, 0.2188, 0.5, 0.2188, 1.0, 0.1875, 1.0, 0.1875, 0.5, 0.1875, 0.5, 0.1875, 1.0, 0.1562, 1.0, 0.1562, 0.5, 0.1562, 0.5, 0.1562, 1.0, 0.125, 1.0, 0.125, 0.5, 0.125, 0.5, 0.125, 1.0, 0.09375, 1.0, 0.09375, 0.5, 0.09375, 0.5, 0.09375, 1.0, 0.0625, 1.0, 0.0625, 0.5, 0.2968, 0.4854, 0.25, 0.49, 0.2032, 0.4854, 0.1582, 0.4717, 0.1167, 0.4496, 0.08029, 0.4197, 0.05045, 0.3833, 0.02827, 0.3418, 0.01461, 0.2968, 0.01, 0.25, 0.01461, 0.2032, 0.02827, 0.1582, 0.05045, 0.1167, 0.08029, 0.08029, 0.1167, 0.05045, 0.1582, 0.02827, 0.2032, 0.01461, 0.25, 0.01, 0.2968, 0.01461, 0.3418, 0.02827, 0.3833, 0.05045, 0.4197, 0.08029, 0.4496, 0.1167, 0.4717, 0.1582, 0.4854, 0.2032, 0.49, 0.25, 0.4854, 0.2968, 0.4717, 0.3418, 0.4496, 0.3833, 0.4197, 0.4197, 0.3833, 0.4496, 0.3418, 0.4717, 0.0625, 0.5, 0.0625, 1.0, 0.03125, 1.0, 0.03125, 0.5, 0.03125, 0.5, 0.03125, 1.0, 0.0, 1.0, 0.0, 0.5, 0.75, 0.49, 0.7968, 0.4854, 0.8418, 0.4717, 0.8833, 0.4496, 0.9197, 0.4197, 0.9496, 0.3833, 0.9717, 0.3418, 0.9854, 0.2968, 0.99, 0.25, 0.9854, 0.2032, 0.9717, 0.1582, 0.9496, 0.1167, 0.9197, 0.08029, 0.8833, 0.05045, 0.8418, 0.02827, 0.7968, 0.01461, 0.75, 0.01, 0.7032, 0.01461, 0.6582, 0.02827, 0.6167, 0.05045, 0.5803, 0.08029, 0.5504, 0.1167, 0.5283, 0.1582, 0.5146, 0.2032, 0.51, 0.25, 0.5146, 0.2968, 0.5283, 0.3418, 0.5504, 0.3833, 0.5803, 0.4197, 0.6167, 0.4496, 0.6582, 0.4717, 0.7032, 0.4854])
me_cylinder_003.update()
me_cylinder_005 = bpy.data.meshes.new('Cylinder.005')
me_cylinder_005.from_pydata([(0.0, 1.0, -1.0), (0.0, 1.0, 1.0), (0.1951, 0.9808, -1.0), (0.1951, 0.9808, 1.0), (0.3827, 0.9239, -1.0), (0.3827, 0.9239, 1.0), (0.5556, 0.8315, -1.0), (0.5556, 0.8315, 1.0), (0.7071, 0.7071, -1.0), (0.7071, 0.7071, 1.0), (0.8315, 0.5556, -1.0), (0.8315, 0.5556, 1.0), (0.9239, 0.3827, -1.0), (0.9239, 0.3827, 1.0), (0.9808, 0.1951, -1.0), (0.9808, 0.1951, 1.0), (1.0, 0.0, -1.0), (1.0, 0.0, 1.0), (0.9808, -0.1951, -1.0), (0.9808, -0.1951, 1.0), (0.9239, -0.3827, -1.0), (0.9239, -0.3827, 1.0), (0.8315, -0.5556, -1.0), (0.8315, -0.5556, 1.0), (0.7071, -0.7071, -1.0), (0.7071, -0.7071, 1.0), (0.5556, -0.8315, -1.0), (0.5556, -0.8315, 1.0), (0.3827, -0.9239, -1.0), (0.3827, -0.9239, 1.0), (0.1951, -0.9808, -1.0), (0.1951, -0.9808, 1.0), (0.0, -1.0, -1.0), (0.0, -1.0, 1.0), (-0.1951, -0.9808, -1.0), (-0.1951, -0.9808, 1.0), (-0.3827, -0.9239, -1.0), (-0.3827, -0.9239, 1.0), (-0.5556, -0.8315, -1.0), (-0.5556, -0.8315, 1.0), (-0.7071, -0.7071, -1.0), (-0.7071, -0.7071, 1.0), (-0.8315, -0.5556, -1.0), (-0.8315, -0.5556, 1.0), (-0.9239, -0.3827, -1.0), (-0.9239, -0.3827, 1.0), (-0.9808, -0.1951, -1.0), (-0.9808, -0.1951, 1.0), (-1.0, 0.0, -1.0), (-1.0, 0.0, 1.0), (-0.9808, 0.1951, -1.0), (-0.9808, 0.1951, 1.0), (-0.9239, 0.3827, -1.0), (-0.9239, 0.3827, 1.0), (-0.8315, 0.5556, -1.0), (-0.8315, 0.5556, 1.0), (-0.7071, 0.7071, -1.0), (-0.7071, 0.7071, 1.0), (-0.5556, 0.8315, -1.0), (-0.5556, 0.8315, 1.0), (-0.3827, 0.9239, -1.0), (-0.3827, 0.9239, 1.0), (-0.1951, 0.9808, -1.0), (-0.1951, 0.9808, 1.0)], [], [(0, 1, 3, 2), (2, 3, 5, 4), (4, 5, 7, 6), (6, 7, 9, 8), (8, 9, 11, 10), (10, 11, 13, 12), (12, 13, 15, 14), (14, 15, 17, 16), (16, 17, 19, 18), (18, 19, 21, 20), (20, 21, 23, 22), (22, 23, 25, 24), (24, 25, 27, 26), (26, 27, 29, 28), (28, 29, 31, 30), (30, 31, 33, 32), (32, 33, 35, 34), (34, 35, 37, 36), (36, 37, 39, 38), (38, 39, 41, 40), (40, 41, 43, 42), (42, 43, 45, 44), (44, 45, 47, 46), (46, 47, 49, 48), (48, 49, 51, 50), (50, 51, 53, 52), (52, 53, 55, 54), (54, 55, 57, 56), (56, 57, 59, 58), (58, 59, 61, 60), (3, 1, 63, 61, 59, 57, 55, 53, 51, 49, 47, 45, 43, 41, 39, 37, 35, 33, 31, 29, 27, 25, 23, 21, 19, 17, 15, 13, 11, 9, 7, 5), (60, 61, 63, 62), (62, 63, 1, 0), (0, 2, 4, 6, 8, 10, 12, 14, 16, 18, 20, 22, 24, 26, 28, 30, 32, 34, 36, 38, 40, 42, 44, 46, 48, 50, 52, 54, 56, 58, 60, 62)])
_uv = me_cylinder_005.uv_layers.new(name='UVMap')
_uv.uv.foreach_set('vector', [1.0, 0.5, 1.0, 1.0, 0.9688, 1.0, 0.9688, 0.5, 0.9688, 0.5, 0.9688, 1.0, 0.9375, 1.0, 0.9375, 0.5, 0.9375, 0.5, 0.9375, 1.0, 0.9062, 1.0, 0.9062, 0.5, 0.9062, 0.5, 0.9062, 1.0, 0.875, 1.0, 0.875, 0.5, 0.875, 0.5, 0.875, 1.0, 0.8438, 1.0, 0.8438, 0.5, 0.8438, 0.5, 0.8438, 1.0, 0.8125, 1.0, 0.8125, 0.5, 0.8125, 0.5, 0.8125, 1.0, 0.7812, 1.0, 0.7812, 0.5, 0.7812, 0.5, 0.7812, 1.0, 0.75, 1.0, 0.75, 0.5, 0.75, 0.5, 0.75, 1.0, 0.7188, 1.0, 0.7188, 0.5, 0.7188, 0.5, 0.7188, 1.0, 0.6875, 1.0, 0.6875, 0.5, 0.6875, 0.5, 0.6875, 1.0, 0.6562, 1.0, 0.6562, 0.5, 0.6562, 0.5, 0.6562, 1.0, 0.625, 1.0, 0.625, 0.5, 0.625, 0.5, 0.625, 1.0, 0.5938, 1.0, 0.5938, 0.5, 0.5938, 0.5, 0.5938, 1.0, 0.5625, 1.0, 0.5625, 0.5, 0.5625, 0.5, 0.5625, 1.0, 0.5312, 1.0, 0.5312, 0.5, 0.5312, 0.5, 0.5312, 1.0, 0.5, 1.0, 0.5, 0.5, 0.5, 0.5, 0.5, 1.0, 0.4688, 1.0, 0.4688, 0.5, 0.4688, 0.5, 0.4688, 1.0, 0.4375, 1.0, 0.4375, 0.5, 0.4375, 0.5, 0.4375, 1.0, 0.4062, 1.0, 0.4062, 0.5, 0.4062, 0.5, 0.4062, 1.0, 0.375, 1.0, 0.375, 0.5, 0.375, 0.5, 0.375, 1.0, 0.3438, 1.0, 0.3438, 0.5, 0.3438, 0.5, 0.3438, 1.0, 0.3125, 1.0, 0.3125, 0.5, 0.3125, 0.5, 0.3125, 1.0, 0.2812, 1.0, 0.2812, 0.5, 0.2812, 0.5, 0.2812, 1.0, 0.25, 1.0, 0.25, 0.5, 0.25, 0.5, 0.25, 1.0, 0.2188, 1.0, 0.2188, 0.5, 0.2188, 0.5, 0.2188, 1.0, 0.1875, 1.0, 0.1875, 0.5, 0.1875, 0.5, 0.1875, 1.0, 0.1562, 1.0, 0.1562, 0.5, 0.1562, 0.5, 0.1562, 1.0, 0.125, 1.0, 0.125, 0.5, 0.125, 0.5, 0.125, 1.0, 0.09375, 1.0, 0.09375, 0.5, 0.09375, 0.5, 0.09375, 1.0, 0.0625, 1.0, 0.0625, 0.5, 0.2968, 0.4854, 0.25, 0.49, 0.2032, 0.4854, 0.1582, 0.4717, 0.1167, 0.4496, 0.08029, 0.4197, 0.05045, 0.3833, 0.02827, 0.3418, 0.01461, 0.2968, 0.01, 0.25, 0.01461, 0.2032, 0.02827, 0.1582, 0.05045, 0.1167, 0.08029, 0.08029, 0.1167, 0.05045, 0.1582, 0.02827, 0.2032, 0.01461, 0.25, 0.01, 0.2968, 0.01461, 0.3418, 0.02827, 0.3833, 0.05045, 0.4197, 0.08029, 0.4496, 0.1167, 0.4717, 0.1582, 0.4854, 0.2032, 0.49, 0.25, 0.4854, 0.2968, 0.4717, 0.3418, 0.4496, 0.3833, 0.4197, 0.4197, 0.3833, 0.4496, 0.3418, 0.4717, 0.0625, 0.5, 0.0625, 1.0, 0.03125, 1.0, 0.03125, 0.5, 0.03125, 0.5, 0.03125, 1.0, 0.0, 1.0, 0.0, 0.5, 0.75, 0.49, 0.7968, 0.4854, 0.8418, 0.4717, 0.8833, 0.4496, 0.9197, 0.4197, 0.9496, 0.3833, 0.9717, 0.3418, 0.9854, 0.2968, 0.99, 0.25, 0.9854, 0.2032, 0.9717, 0.1582, 0.9496, 0.1167, 0.9197, 0.08029, 0.8833, 0.05045, 0.8418, 0.02827, 0.7968, 0.01461, 0.75, 0.01, 0.7032, 0.01461, 0.6582, 0.02827, 0.6167, 0.05045, 0.5803, 0.08029, 0.5504, 0.1167, 0.5283, 0.1582, 0.5146, 0.2032, 0.51, 0.25, 0.5146, 0.2968, 0.5283, 0.3418, 0.5504, 0.3833, 0.5803, 0.4197, 0.6167, 0.4496, 0.6582, 0.4717, 0.7032, 0.4854])
me_cylinder_005.materials.append(mat_material_002)
me_cylinder_005.update()
me_cone = bpy.data.meshes.new('Cone')
me_cone.from_pydata([(0.0, 1.0, -1.0), (0.1951, 0.9808, -1.0), (0.3827, 0.9239, -1.0), (0.5556, 0.8315, -1.0), (0.7071, 0.7071, -1.0), (0.8315, 0.5556, -1.0), (0.9239, 0.3827, -1.0), (0.9808, 0.1951, -1.0), (1.0, 0.0, -1.0), (0.9808, -0.1951, -1.0), (0.9239, -0.3827, -1.0), (0.8315, -0.5556, -1.0), (0.7071, -0.7071, -1.0), (0.5556, -0.8315, -1.0), (0.3827, -0.9239, -1.0), (0.1951, -0.9808, -1.0), (0.0, -1.0, -1.0), (-0.1951, -0.9808, -1.0), (-0.3827, -0.9239, -1.0), (-0.5556, -0.8315, -1.0), (-0.7071, -0.7071, -1.0), (-0.8315, -0.5556, -1.0), (-0.9239, -0.3827, -1.0), (-0.9808, -0.1951, -1.0), (-1.0, 0.0, -1.0), (-0.9808, 0.1951, -1.0), (-0.9239, 0.3827, -1.0), (-0.8315, 0.5556, -1.0), (-0.7071, 0.7071, -1.0), (-0.5556, 0.8315, -1.0), (-0.3827, 0.9239, -1.0), (-0.1951, 0.9808, -1.0), (0.0, 0.0, 1.0)], [], [(0, 32, 1), (1, 32, 2), (2, 32, 3), (3, 32, 4), (4, 32, 5), (5, 32, 6), (6, 32, 7), (7, 32, 8), (8, 32, 9), (9, 32, 10), (10, 32, 11), (11, 32, 12), (12, 32, 13), (13, 32, 14), (14, 32, 15), (15, 32, 16), (16, 32, 17), (17, 32, 18), (18, 32, 19), (19, 32, 20), (20, 32, 21), (21, 32, 22), (22, 32, 23), (23, 32, 24), (24, 32, 25), (25, 32, 26), (26, 32, 27), (27, 32, 28), (28, 32, 29), (29, 32, 30), (0, 1, 2, 3, 4, 5, 6, 7, 8, 9, 10, 11, 12, 13, 14, 15, 16, 17, 18, 19, 20, 21, 22, 23, 24, 25, 26, 27, 28, 29, 30, 31), (30, 32, 31), (31, 32, 0)])
_uv = me_cone.uv_layers.new(name='UVMap')
_uv.uv.foreach_set('vector', [0.25, 0.49, 0.25, 0.25, 0.2968, 0.4854, 0.2968, 0.4854, 0.25, 0.25, 0.3418, 0.4717, 0.3418, 0.4717, 0.25, 0.25, 0.3833, 0.4496, 0.3833, 0.4496, 0.25, 0.25, 0.4197, 0.4197, 0.4197, 0.4197, 0.25, 0.25, 0.4496, 0.3833, 0.4496, 0.3833, 0.25, 0.25, 0.4717, 0.3418, 0.4717, 0.3418, 0.25, 0.25, 0.4854, 0.2968, 0.4854, 0.2968, 0.25, 0.25, 0.49, 0.25, 0.49, 0.25, 0.25, 0.25, 0.4854, 0.2032, 0.4854, 0.2032, 0.25, 0.25, 0.4717, 0.1582, 0.4717, 0.1582, 0.25, 0.25, 0.4496, 0.1167, 0.4496, 0.1167, 0.25, 0.25, 0.4197, 0.08029, 0.4197, 0.08029, 0.25, 0.25, 0.3833, 0.05045, 0.3833, 0.05045, 0.25, 0.25, 0.3418, 0.02827, 0.3418, 0.02827, 0.25, 0.25, 0.2968, 0.01461, 0.2968, 0.01461, 0.25, 0.25, 0.25, 0.01, 0.25, 0.01, 0.25, 0.25, 0.2032, 0.01461, 0.2032, 0.01461, 0.25, 0.25, 0.1582, 0.02827, 0.1582, 0.02827, 0.25, 0.25, 0.1167, 0.05045, 0.1167, 0.05045, 0.25, 0.25, 0.08029, 0.08029, 0.08029, 0.08029, 0.25, 0.25, 0.05045, 0.1167, 0.05045, 0.1167, 0.25, 0.25, 0.02827, 0.1582, 0.02827, 0.1582, 0.25, 0.25, 0.01461, 0.2032, 0.01461, 0.2032, 0.25, 0.25, 0.01, 0.25, 0.01, 0.25, 0.25, 0.25, 0.01461, 0.2968, 0.01461, 0.2968, 0.25, 0.25, 0.02827, 0.3418, 0.02827, 0.3418, 0.25, 0.25, 0.05045, 0.3833, 0.05045, 0.3833, 0.25, 0.25, 0.08029, 0.4197, 0.08029, 0.4197, 0.25, 0.25, 0.1167, 0.4496, 0.1167, 0.4496, 0.25, 0.25, 0.1582, 0.4717, 0.75, 0.49, 0.7968, 0.4854, 0.8418, 0.4717, 0.8833, 0.4496, 0.9197, 0.4197, 0.9496, 0.3833, 0.9717, 0.3418, 0.9854, 0.2968, 0.99, 0.25, 0.9854, 0.2032, 0.9717, 0.1582, 0.9496, 0.1167, 0.9197, 0.08029, 0.8833, 0.05045, 0.8418, 0.02827, 0.7968, 0.01461, 0.75, 0.01, 0.7032, 0.01461, 0.6582, 0.02827, 0.6167, 0.05045, 0.5803, 0.08029, 0.5504, 0.1167, 0.5283, 0.1582, 0.5146, 0.2032, 0.51, 0.25, 0.5146, 0.2968, 0.5283, 0.3418, 0.5504, 0.3833, 0.5803, 0.4197, 0.6167, 0.4496, 0.6582, 0.4717, 0.7032, 0.4854, 0.1582, 0.4717, 0.25, 0.25, 0.2032, 0.4854, 0.2032, 0.4854, 0.25, 0.25, 0.25, 0.49])
me_cone.materials.append(mat_material_002)
me_cone.update()
me_cylinder_006 = bpy.data.meshes.new('Cylinder.006')
me_cylinder_006.from_pydata([(0.0, 1.0, -0.3475), (0.0, 1.0, 1.0), (0.1951, 0.9808, -0.3475), (0.1951, 0.9808, 1.0), (0.3827, 0.9239, -0.3475), (0.3827, 0.9239, 1.0), (0.5556, 0.8315, -0.3475), (0.5556, 0.8315, 1.0), (0.7071, 0.7071, -0.3475), (0.7071, 0.7071, 1.0), (0.8315, 0.5556, -0.3475), (0.8315, 0.5556, 1.0), (0.9239, 0.3827, -0.3475), (0.9239, 0.3827, 1.0), (0.9808, 0.1951, -0.3475), (0.9808, 0.1951, 1.0), (1.0, 2.852e-08, -0.3475), (1.0, 0.0, 1.0), (0.9808, -0.1951, -0.3475), (0.9808, -0.1951, 1.0), (0.9239, -0.3827, -0.3475), (0.9239, -0.3827, 1.0), (0.8315, -0.5556, -0.3475), (0.8315, -0.5556, 1.0), (0.7071, -0.7071, -0.3475), (0.7071, -0.7071, 1.0), (0.5556, -0.8315, -0.3475), (0.5556, -0.8315, 1.0), (0.3827, -0.9239, -0.3475), (0.3827, -0.9239, 1.0), (0.1951, -0.9808, -0.3475), (0.1951, -0.9808, 1.0), (0.0, -1.0, -0.3475), (0.0, -1.0, 1.0), (-0.1951, -0.9808, -0.3475), (-0.1951, -0.9808, 1.0), (-0.3827, -0.9239, -0.3475), (-0.3827, -0.9239, 1.0), (-0.5556, -0.8315, -0.3475), (-0.5556, -0.8315, 1.0), (-0.7071, -0.7071, -0.3475), (-0.7071, -0.7071, 1.0), (-0.8315, -0.5556, -0.3475), (-0.8315, -0.5556, 1.0), (-0.9239, -0.3827, -0.3475), (-0.9239, -0.3827, 1.0), (-0.9808, -0.1951, -0.3475), (-0.9808, -0.1951, 1.0), (-1.0, 2.852e-08, -0.3475), (-1.0, 0.0, 1.0), (-0.9808, 0.1951, -0.3475), (-0.9808, 0.1951, 1.0), (-0.9239, 0.3827, -0.3475), (-0.9239, 0.3827, 1.0), (-0.8315, 0.5556, -0.3475), (-0.8315, 0.5556, 1.0), (-0.7071, 0.7071, -0.3475), (-0.7071, 0.7071, 1.0), (-0.5556, 0.8315, -0.3475), (-0.5556, 0.8315, 1.0), (-0.3827, 0.9239, -0.3475), (-0.3827, 0.9239, 1.0), (-0.1951, 0.9808, -0.3475), (-0.1951, 0.9808, 1.0)], [], [(0, 1, 3, 2), (2, 3, 5, 4), (4, 5, 7, 6), (6, 7, 9, 8), (8, 9, 11, 10), (10, 11, 13, 12), (12, 13, 15, 14), (14, 15, 17, 16), (16, 17, 19, 18), (18, 19, 21, 20), (20, 21, 23, 22), (22, 23, 25, 24), (24, 25, 27, 26), (26, 27, 29, 28), (28, 29, 31, 30), (30, 31, 33, 32), (32, 33, 35, 34), (34, 35, 37, 36), (36, 37, 39, 38), (38, 39, 41, 40), (40, 41, 43, 42), (42, 43, 45, 44), (44, 45, 47, 46), (46, 47, 49, 48), (48, 49, 51, 50), (50, 51, 53, 52), (52, 53, 55, 54), (54, 55, 57, 56), (56, 57, 59, 58), (58, 59, 61, 60), (3, 1, 63, 61, 59, 57, 55, 53, 51, 49, 47, 45, 43, 41, 39, 37, 35, 33, 31, 29, 27, 25, 23, 21, 19, 17, 15, 13, 11, 9, 7, 5), (60, 61, 63, 62), (62, 63, 1, 0), (0, 2, 4, 6, 8, 10, 12, 14, 16, 18, 20, 22, 24, 26, 28, 30, 32, 34, 36, 38, 40, 42, 44, 46, 48, 50, 52, 54, 56, 58, 60, 62)])
_uv = me_cylinder_006.uv_layers.new(name='UVMap')
_uv.uv.foreach_set('vector', [1.0, 0.5, 1.0, 1.0, 0.9688, 1.0, 0.9688, 0.5, 0.9688, 0.5, 0.9688, 1.0, 0.9375, 1.0, 0.9375, 0.5, 0.9375, 0.5, 0.9375, 1.0, 0.9062, 1.0, 0.9062, 0.5, 0.9062, 0.5, 0.9062, 1.0, 0.875, 1.0, 0.875, 0.5, 0.875, 0.5, 0.875, 1.0, 0.8438, 1.0, 0.8438, 0.5, 0.8438, 0.5, 0.8438, 1.0, 0.8125, 1.0, 0.8125, 0.5, 0.8125, 0.5, 0.8125, 1.0, 0.7812, 1.0, 0.7812, 0.5, 0.7812, 0.5, 0.7812, 1.0, 0.75, 1.0, 0.75, 0.5, 0.75, 0.5, 0.75, 1.0, 0.7188, 1.0, 0.7188, 0.5, 0.7188, 0.5, 0.7188, 1.0, 0.6875, 1.0, 0.6875, 0.5, 0.6875, 0.5, 0.6875, 1.0, 0.6562, 1.0, 0.6562, 0.5, 0.6562, 0.5, 0.6562, 1.0, 0.625, 1.0, 0.625, 0.5, 0.625, 0.5, 0.625, 1.0, 0.5938, 1.0, 0.5938, 0.5, 0.5938, 0.5, 0.5938, 1.0, 0.5625, 1.0, 0.5625, 0.5, 0.5625, 0.5, 0.5625, 1.0, 0.5312, 1.0, 0.5312, 0.5, 0.5312, 0.5, 0.5312, 1.0, 0.5, 1.0, 0.5, 0.5, 0.5, 0.5, 0.5, 1.0, 0.4688, 1.0, 0.4688, 0.5, 0.4688, 0.5, 0.4688, 1.0, 0.4375, 1.0, 0.4375, 0.5, 0.4375, 0.5, 0.4375, 1.0, 0.4062, 1.0, 0.4062, 0.5, 0.4062, 0.5, 0.4062, 1.0, 0.375, 1.0, 0.375, 0.5, 0.375, 0.5, 0.375, 1.0, 0.3438, 1.0, 0.3438, 0.5, 0.3438, 0.5, 0.3438, 1.0, 0.3125, 1.0, 0.3125, 0.5, 0.3125, 0.5, 0.3125, 1.0, 0.2812, 1.0, 0.2812, 0.5, 0.2812, 0.5, 0.2812, 1.0, 0.25, 1.0, 0.25, 0.5, 0.25, 0.5, 0.25, 1.0, 0.2188, 1.0, 0.2188, 0.5, 0.2188, 0.5, 0.2188, 1.0, 0.1875, 1.0, 0.1875, 0.5, 0.1875, 0.5, 0.1875, 1.0, 0.1562, 1.0, 0.1562, 0.5, 0.1562, 0.5, 0.1562, 1.0, 0.125, 1.0, 0.125, 0.5, 0.125, 0.5, 0.125, 1.0, 0.09375, 1.0, 0.09375, 0.5, 0.09375, 0.5, 0.09375, 1.0, 0.0625, 1.0, 0.0625, 0.5, 0.2968, 0.4854, 0.25, 0.49, 0.2032, 0.4854, 0.1582, 0.4717, 0.1167, 0.4496, 0.08029, 0.4197, 0.05045, 0.3833, 0.02827, 0.3418, 0.01461, 0.2968, 0.01, 0.25, 0.01461, 0.2032, 0.02827, 0.1582, 0.05045, 0.1167, 0.08029, 0.08029, 0.1167, 0.05045, 0.1582, 0.02827, 0.2032, 0.01461, 0.25, 0.01, 0.2968, 0.01461, 0.3418, 0.02827, 0.3833, 0.05045, 0.4197, 0.08029, 0.4496, 0.1167, 0.4717, 0.1582, 0.4854, 0.2032, 0.49, 0.25, 0.4854, 0.2968, 0.4717, 0.3418, 0.4496, 0.3833, 0.4197, 0.4197, 0.3833, 0.4496, 0.3418, 0.4717, 0.0625, 0.5, 0.0625, 1.0, 0.03125, 1.0, 0.03125, 0.5, 0.03125, 0.5, 0.03125, 1.0, 0.0, 1.0, 0.0, 0.5, 0.75, 0.49, 0.7968, 0.4854, 0.8418, 0.4717, 0.8833, 0.4496, 0.9197, 0.4197, 0.9496, 0.3833, 0.9717, 0.3418, 0.9854, 0.2968, 0.99, 0.25, 0.9854, 0.2032, 0.9717, 0.1582, 0.9496, 0.1167, 0.9197, 0.08029, 0.8833, 0.05045, 0.8418, 0.02827, 0.7968, 0.01461, 0.75, 0.01, 0.7032, 0.01461, 0.6582, 0.02827, 0.6167, 0.05045, 0.5803, 0.08029, 0.5504, 0.1167, 0.5283, 0.1582, 0.5146, 0.2032, 0.51, 0.25, 0.5146, 0.2968, 0.5283, 0.3418, 0.5504, 0.3833, 0.5803, 0.4197, 0.6167, 0.4496, 0.6582, 0.4717, 0.7032, 0.4854])
me_cylinder_006.materials.append(mat_material_002)
me_cylinder_006.update()
me_cone_001 = bpy.data.meshes.new('Cone.001')
me_cone_001.from_pydata([(0.0, 1.0, -1.0), (0.1951, 0.9808, -1.0), (0.3827, 0.9239, -1.0), (0.5556, 0.8315, -1.0), (0.7071, 0.7071, -1.0), (0.8315, 0.5556, -1.0), (0.9239, 0.3827, -1.0), (0.9808, 0.1951, -1.0), (1.0, 0.0, -1.0), (0.9808, -0.1951, -1.0), (0.9239, -0.3827, -1.0), (0.8315, -0.5556, -1.0), (0.7071, -0.7071, -1.0), (0.5556, -0.8315, -1.0), (0.3827, -0.9239, -1.0), (0.1951, -0.9808, -1.0), (0.0, -1.0, -1.0), (-0.1951, -0.9808, -1.0), (-0.3827, -0.9239, -1.0), (-0.5556, -0.8315, -1.0), (-0.7071, -0.7071, -1.0), (-0.8315, -0.5556, -1.0), (-0.9239, -0.3827, -1.0), (-0.9808, -0.1951, -1.0), (-1.0, 0.0, -1.0), (-0.9808, 0.1951, -1.0), (-0.9239, 0.3827, -1.0), (-0.8315, 0.5556, -1.0), (-0.7071, 0.7071, -1.0), (-0.5556, 0.8315, -1.0), (-0.3827, 0.9239, -1.0), (-0.1951, 0.9808, -1.0), (0.0, 0.0, 1.0)], [], [(0, 32, 1), (1, 32, 2), (2, 32, 3), (3, 32, 4), (4, 32, 5), (5, 32, 6), (6, 32, 7), (7, 32, 8), (8, 32, 9), (9, 32, 10), (10, 32, 11), (11, 32, 12), (12, 32, 13), (13, 32, 14), (14, 32, 15), (15, 32, 16), (16, 32, 17), (17, 32, 18), (18, 32, 19), (19, 32, 20), (20, 32, 21), (21, 32, 22), (22, 32, 23), (23, 32, 24), (24, 32, 25), (25, 32, 26), (26, 32, 27), (27, 32, 28), (28, 32, 29), (29, 32, 30), (0, 1, 2, 3, 4, 5, 6, 7, 8, 9, 10, 11, 12, 13, 14, 15, 16, 17, 18, 19, 20, 21, 22, 23, 24, 25, 26, 27, 28, 29, 30, 31), (30, 32, 31), (31, 32, 0)])
_uv = me_cone_001.uv_layers.new(name='UVMap')
_uv.uv.foreach_set('vector', [0.25, 0.49, 0.25, 0.25, 0.2968, 0.4854, 0.2968, 0.4854, 0.25, 0.25, 0.3418, 0.4717, 0.3418, 0.4717, 0.25, 0.25, 0.3833, 0.4496, 0.3833, 0.4496, 0.25, 0.25, 0.4197, 0.4197, 0.4197, 0.4197, 0.25, 0.25, 0.4496, 0.3833, 0.4496, 0.3833, 0.25, 0.25, 0.4717, 0.3418, 0.4717, 0.3418, 0.25, 0.25, 0.4854, 0.2968, 0.4854, 0.2968, 0.25, 0.25, 0.49, 0.25, 0.49, 0.25, 0.25, 0.25, 0.4854, 0.2032, 0.4854, 0.2032, 0.25, 0.25, 0.4717, 0.1582, 0.4717, 0.1582, 0.25, 0.25, 0.4496, 0.1167, 0.4496, 0.1167, 0.25, 0.25, 0.4197, 0.08029, 0.4197, 0.08029, 0.25, 0.25, 0.3833, 0.05045, 0.3833, 0.05045, 0.25, 0.25, 0.3418, 0.02827, 0.3418, 0.02827, 0.25, 0.25, 0.2968, 0.01461, 0.2968, 0.01461, 0.25, 0.25, 0.25, 0.01, 0.25, 0.01, 0.25, 0.25, 0.2032, 0.01461, 0.2032, 0.01461, 0.25, 0.25, 0.1582, 0.02827, 0.1582, 0.02827, 0.25, 0.25, 0.1167, 0.05045, 0.1167, 0.05045, 0.25, 0.25, 0.08029, 0.08029, 0.08029, 0.08029, 0.25, 0.25, 0.05045, 0.1167, 0.05045, 0.1167, 0.25, 0.25, 0.02827, 0.1582, 0.02827, 0.1582, 0.25, 0.25, 0.01461, 0.2032, 0.01461, 0.2032, 0.25, 0.25, 0.01, 0.25, 0.01, 0.25, 0.25, 0.25, 0.01461, 0.2968, 0.01461, 0.2968, 0.25, 0.25, 0.02827, 0.3418, 0.02827, 0.3418, 0.25, 0.25, 0.05045, 0.3833, 0.05045, 0.3833, 0.25, 0.25, 0.08029, 0.4197, 0.08029, 0.4197, 0.25, 0.25, 0.1167, 0.4496, 0.1167, 0.4496, 0.25, 0.25, 0.1582, 0.4717, 0.75, 0.49, 0.7968, 0.4854, 0.8418, 0.4717, 0.8833, 0.4496, 0.9197, 0.4197, 0.9496, 0.3833, 0.9717, 0.3418, 0.9854, 0.2968, 0.99, 0.25, 0.9854, 0.2032, 0.9717, 0.1582, 0.9496, 0.1167, 0.9197, 0.08029, 0.8833, 0.05045, 0.8418, 0.02827, 0.7968, 0.01461, 0.75, 0.01, 0.7032, 0.01461, 0.6582, 0.02827, 0.6167, 0.05045, 0.5803, 0.08029, 0.5504, 0.1167, 0.5283, 0.1582, 0.5146, 0.2032, 0.51, 0.25, 0.5146, 0.2968, 0.5283, 0.3418, 0.5504, 0.3833, 0.5803, 0.4197, 0.6167, 0.4496, 0.6582, 0.4717, 0.7032, 0.4854, 0.1582, 0.4717, 0.25, 0.25, 0.2032, 0.4854, 0.2032, 0.4854, 0.25, 0.25, 0.25, 0.49])
me_cone_001.materials.append(mat_material_002)
me_cone_001.update()
me_cylinder_007 = bpy.data.meshes.new('Cylinder.007')
me_cylinder_007.from_pydata([(0.0, 1.0, -0.3475), (0.0, 1.0, 1.0), (0.1951, 0.9808, -0.3475), (0.1951, 0.9808, 1.0), (0.3827, 0.9239, -0.3475), (0.3827, 0.9239, 1.0), (0.5556, 0.8315, -0.3475), (0.5556, 0.8315, 1.0), (0.7071, 0.7071, -0.3475), (0.7071, 0.7071, 1.0), (0.8315, 0.5556, -0.3475), (0.8315, 0.5556, 1.0), (0.9239, 0.3827, -0.3475), (0.9239, 0.3827, 1.0), (0.9808, 0.1951, -0.3475), (0.9808, 0.1951, 1.0), (1.0, 2.852e-08, -0.3475), (1.0, 0.0, 1.0), (0.9808, -0.1951, -0.3475), (0.9808, -0.1951, 1.0), (0.9239, -0.3827, -0.3475), (0.9239, -0.3827, 1.0), (0.8315, -0.5556, -0.3475), (0.8315, -0.5556, 1.0), (0.7071, -0.7071, -0.3475), (0.7071, -0.7071, 1.0), (0.5556, -0.8315, -0.3475), (0.5556, -0.8315, 1.0), (0.3827, -0.9239, -0.3475), (0.3827, -0.9239, 1.0), (0.1951, -0.9808, -0.3475), (0.1951, -0.9808, 1.0), (0.0, -1.0, -0.3475), (0.0, -1.0, 1.0), (-0.1951, -0.9808, -0.3475), (-0.1951, -0.9808, 1.0), (-0.3827, -0.9239, -0.3475), (-0.3827, -0.9239, 1.0), (-0.5556, -0.8315, -0.3475), (-0.5556, -0.8315, 1.0), (-0.7071, -0.7071, -0.3475), (-0.7071, -0.7071, 1.0), (-0.8315, -0.5556, -0.3475), (-0.8315, -0.5556, 1.0), (-0.9239, -0.3827, -0.3475), (-0.9239, -0.3827, 1.0), (-0.9808, -0.1951, -0.3475), (-0.9808, -0.1951, 1.0), (-1.0, 2.852e-08, -0.3475), (-1.0, 0.0, 1.0), (-0.9808, 0.1951, -0.3475), (-0.9808, 0.1951, 1.0), (-0.9239, 0.3827, -0.3475), (-0.9239, 0.3827, 1.0), (-0.8315, 0.5556, -0.3475), (-0.8315, 0.5556, 1.0), (-0.7071, 0.7071, -0.3475), (-0.7071, 0.7071, 1.0), (-0.5556, 0.8315, -0.3475), (-0.5556, 0.8315, 1.0), (-0.3827, 0.9239, -0.3475), (-0.3827, 0.9239, 1.0), (-0.1951, 0.9808, -0.3475), (-0.1951, 0.9808, 1.0)], [], [(0, 1, 3, 2), (2, 3, 5, 4), (4, 5, 7, 6), (6, 7, 9, 8), (8, 9, 11, 10), (10, 11, 13, 12), (12, 13, 15, 14), (14, 15, 17, 16), (16, 17, 19, 18), (18, 19, 21, 20), (20, 21, 23, 22), (22, 23, 25, 24), (24, 25, 27, 26), (26, 27, 29, 28), (28, 29, 31, 30), (30, 31, 33, 32), (32, 33, 35, 34), (34, 35, 37, 36), (36, 37, 39, 38), (38, 39, 41, 40), (40, 41, 43, 42), (42, 43, 45, 44), (44, 45, 47, 46), (46, 47, 49, 48), (48, 49, 51, 50), (50, 51, 53, 52), (52, 53, 55, 54), (54, 55, 57, 56), (56, 57, 59, 58), (58, 59, 61, 60), (3, 1, 63, 61, 59, 57, 55, 53, 51, 49, 47, 45, 43, 41, 39, 37, 35, 33, 31, 29, 27, 25, 23, 21, 19, 17, 15, 13, 11, 9, 7, 5), (60, 61, 63, 62), (62, 63, 1, 0), (0, 2, 4, 6, 8, 10, 12, 14, 16, 18, 20, 22, 24, 26, 28, 30, 32, 34, 36, 38, 40, 42, 44, 46, 48, 50, 52, 54, 56, 58, 60, 62)])
_uv = me_cylinder_007.uv_layers.new(name='UVMap')
_uv.uv.foreach_set('vector', [1.0, 0.5, 1.0, 1.0, 0.9688, 1.0, 0.9688, 0.5, 0.9688, 0.5, 0.9688, 1.0, 0.9375, 1.0, 0.9375, 0.5, 0.9375, 0.5, 0.9375, 1.0, 0.9062, 1.0, 0.9062, 0.5, 0.9062, 0.5, 0.9062, 1.0, 0.875, 1.0, 0.875, 0.5, 0.875, 0.5, 0.875, 1.0, 0.8438, 1.0, 0.8438, 0.5, 0.8438, 0.5, 0.8438, 1.0, 0.8125, 1.0, 0.8125, 0.5, 0.8125, 0.5, 0.8125, 1.0, 0.7812, 1.0, 0.7812, 0.5, 0.7812, 0.5, 0.7812, 1.0, 0.75, 1.0, 0.75, 0.5, 0.75, 0.5, 0.75, 1.0, 0.7188, 1.0, 0.7188, 0.5, 0.7188, 0.5, 0.7188, 1.0, 0.6875, 1.0, 0.6875, 0.5, 0.6875, 0.5, 0.6875, 1.0, 0.6562, 1.0, 0.6562, 0.5, 0.6562, 0.5, 0.6562, 1.0, 0.625, 1.0, 0.625, 0.5, 0.625, 0.5, 0.625, 1.0, 0.5938, 1.0, 0.5938, 0.5, 0.5938, 0.5, 0.5938, 1.0, 0.5625, 1.0, 0.5625, 0.5, 0.5625, 0.5, 0.5625, 1.0, 0.5312, 1.0, 0.5312, 0.5, 0.5312, 0.5, 0.5312, 1.0, 0.5, 1.0, 0.5, 0.5, 0.5, 0.5, 0.5, 1.0, 0.4688, 1.0, 0.4688, 0.5, 0.4688, 0.5, 0.4688, 1.0, 0.4375, 1.0, 0.4375, 0.5, 0.4375, 0.5, 0.4375, 1.0, 0.4062, 1.0, 0.4062, 0.5, 0.4062, 0.5, 0.4062, 1.0, 0.375, 1.0, 0.375, 0.5, 0.375, 0.5, 0.375, 1.0, 0.3438, 1.0, 0.3438, 0.5, 0.3438, 0.5, 0.3438, 1.0, 0.3125, 1.0, 0.3125, 0.5, 0.3125, 0.5, 0.3125, 1.0, 0.2812, 1.0, 0.2812, 0.5, 0.2812, 0.5, 0.2812, 1.0, 0.25, 1.0, 0.25, 0.5, 0.25, 0.5, 0.25, 1.0, 0.2188, 1.0, 0.2188, 0.5, 0.2188, 0.5, 0.2188, 1.0, 0.1875, 1.0, 0.1875, 0.5, 0.1875, 0.5, 0.1875, 1.0, 0.1562, 1.0, 0.1562, 0.5, 0.1562, 0.5, 0.1562, 1.0, 0.125, 1.0, 0.125, 0.5, 0.125, 0.5, 0.125, 1.0, 0.09375, 1.0, 0.09375, 0.5, 0.09375, 0.5, 0.09375, 1.0, 0.0625, 1.0, 0.0625, 0.5, 0.2968, 0.4854, 0.25, 0.49, 0.2032, 0.4854, 0.1582, 0.4717, 0.1167, 0.4496, 0.08029, 0.4197, 0.05045, 0.3833, 0.02827, 0.3418, 0.01461, 0.2968, 0.01, 0.25, 0.01461, 0.2032, 0.02827, 0.1582, 0.05045, 0.1167, 0.08029, 0.08029, 0.1167, 0.05045, 0.1582, 0.02827, 0.2032, 0.01461, 0.25, 0.01, 0.2968, 0.01461, 0.3418, 0.02827, 0.3833, 0.05045, 0.4197, 0.08029, 0.4496, 0.1167, 0.4717, 0.1582, 0.4854, 0.2032, 0.49, 0.25, 0.4854, 0.2968, 0.4717, 0.3418, 0.4496, 0.3833, 0.4197, 0.4197, 0.3833, 0.4496, 0.3418, 0.4717, 0.0625, 0.5, 0.0625, 1.0, 0.03125, 1.0, 0.03125, 0.5, 0.03125, 0.5, 0.03125, 1.0, 0.0, 1.0, 0.0, 0.5, 0.75, 0.49, 0.7968, 0.4854, 0.8418, 0.4717, 0.8833, 0.4496, 0.9197, 0.4197, 0.9496, 0.3833, 0.9717, 0.3418, 0.9854, 0.2968, 0.99, 0.25, 0.9854, 0.2032, 0.9717, 0.1582, 0.9496, 0.1167, 0.9197, 0.08029, 0.8833, 0.05045, 0.8418, 0.02827, 0.7968, 0.01461, 0.75, 0.01, 0.7032, 0.01461, 0.6582, 0.02827, 0.6167, 0.05045, 0.5803, 0.08029, 0.5504, 0.1167, 0.5283, 0.1582, 0.5146, 0.2032, 0.51, 0.25, 0.5146, 0.2968, 0.5283, 0.3418, 0.5504, 0.3833, 0.5803, 0.4197, 0.6167, 0.4496, 0.6582, 0.4717, 0.7032, 0.4854])
me_cylinder_007.materials.append(mat_material_002)
me_cylinder_007.update()
me_cube_017 = bpy.data.meshes.new('Cube.017')
me_cube_017.from_pydata([(-1.0, -0.5351, 0.4319), (-1.0, -0.5351, 1.0), (-1.0, 1.0, 0.2845), (-1.0, 1.0, 1.0), (1.0, -0.5351, 0.4319), (1.0, -0.5351, 1.0), (1.0, 1.0, 0.2845), (1.0, 1.0, 1.0)], [], [(0, 1, 3, 2), (2, 3, 7, 6), (6, 7, 5, 4), (4, 5, 1, 0), (2, 6, 4, 0), (7, 3, 1, 5)])
_uv = me_cube_017.uv_layers.new(name='UVMap')
_uv.uv.foreach_set('vector', [0.375, 0.0, 0.625, 0.0, 0.625, 0.25, 0.375, 0.25, 0.375, 0.25, 0.625, 0.25, 0.625, 0.5, 0.375, 0.5, 0.375, 0.5, 0.625, 0.5, 0.625, 0.75, 0.375, 0.75, 0.375, 0.75, 0.625, 0.75, 0.625, 1.0, 0.375, 1.0, 0.125, 0.5, 0.375, 0.5, 0.375, 0.75, 0.125, 0.75, 0.625, 0.5, 0.875, 0.5, 0.875, 0.75, 0.625, 0.75])
me_cube_017.materials.append(mat_material_002)
me_cube_017.update()
me_cube_018 = bpy.data.meshes.new('Cube.018')
me_cube_018.from_pydata([(-1.0, -0.5351, 0.2931), (-1.0, -0.5351, 1.0), (-1.0, 0.6206, 0.2845), (-1.0, 0.6206, 1.0), (1.0, -0.5351, 0.2931), (1.0, -0.5351, 1.0), (1.0, 0.6206, 0.2845), (1.0, 0.6206, 1.0)], [], [(0, 1, 3, 2), (2, 3, 7, 6), (6, 7, 5, 4), (4, 5, 1, 0), (2, 6, 4, 0), (7, 3, 1, 5)])
_uv = me_cube_018.uv_layers.new(name='UVMap')
_uv.uv.foreach_set('vector', [0.375, 0.0, 0.625, 0.0, 0.625, 0.25, 0.375, 0.25, 0.375, 0.25, 0.625, 0.25, 0.625, 0.5, 0.375, 0.5, 0.375, 0.5, 0.625, 0.5, 0.625, 0.75, 0.375, 0.75, 0.375, 0.75, 0.625, 0.75, 0.625, 1.0, 0.375, 1.0, 0.125, 0.5, 0.375, 0.5, 0.375, 0.75, 0.125, 0.75, 0.625, 0.5, 0.875, 0.5, 0.875, 0.75, 0.625, 0.75])
me_cube_018.materials.append(mat_material_004)
me_cube_018.update()
me_cube_019 = bpy.data.meshes.new('Cube.019')
me_cube_019.from_pydata([(-1.0, -0.5351, 0.2931), (-1.0, -0.5351, 1.0), (-1.0, 0.6206, 0.2845), (-1.0, 0.6206, 1.0), (1.0, -0.5351, 0.2931), (1.0, -0.5351, 1.0), (1.0, 0.6206, 0.2845), (1.0, 0.6206, 1.0)], [], [(0, 1, 3, 2), (2, 3, 7, 6), (6, 7, 5, 4), (4, 5, 1, 0), (2, 6, 4, 0), (7, 3, 1, 5)])
_uv = me_cube_019.uv_layers.new(name='UVMap')
_uv.uv.foreach_set('vector', [0.375, 0.0, 0.625, 0.0, 0.625, 0.25, 0.375, 0.25, 0.375, 0.25, 0.625, 0.25, 0.625, 0.5, 0.375, 0.5, 0.375, 0.5, 0.625, 0.5, 0.625, 0.75, 0.375, 0.75, 0.375, 0.75, 0.625, 0.75, 0.625, 1.0, 0.375, 1.0, 0.125, 0.5, 0.375, 0.5, 0.375, 0.75, 0.125, 0.75, 0.625, 0.5, 0.875, 0.5, 0.875, 0.75, 0.625, 0.75])
me_cube_019.materials.append(mat_material_004)
me_cube_019.update()
me_cylinder_008 = bpy.data.meshes.new('Cylinder.008')
me_cylinder_008.from_pydata([(0.0, 1.0, -1.0), (0.0, 1.0, 1.0), (0.1951, 0.9808, -1.0), (0.1951, 0.9808, 1.0), (0.3827, 0.9239, -1.0), (0.3827, 0.9239, 1.0), (0.5556, 0.8315, -1.0), (0.5556, 0.8315, 1.0), (0.7071, 0.7071, -1.0), (0.7071, 0.7071, 1.0), (0.8315, 0.5556, -1.0), (0.8315, 0.5556, 1.0), (0.9239, 0.3827, -1.0), (0.9239, 0.3827, 1.0), (0.9808, 0.1951, -1.0), (0.9808, 0.1951, 1.0), (1.0, 0.0, -1.0), (1.0, 0.0, 1.0), (0.9808, -0.1951, -1.0), (0.9808, -0.1951, 1.0), (0.9239, -0.3827, -1.0), (0.9239, -0.3827, 1.0), (0.8315, -0.5556, -1.0), (0.8315, -0.5556, 1.0), (0.7071, -0.7071, -1.0), (0.7071, -0.7071, 1.0), (0.5556, -0.8315, -1.0), (0.5556, -0.8315, 1.0), (0.3827, -0.9239, -1.0), (0.3827, -0.9239, 1.0), (0.1951, -0.9808, -1.0), (0.1951, -0.9808, 1.0), (0.0, -1.0, -1.0), (0.0, -1.0, 1.0), (-0.1951, -0.9808, -1.0), (-0.1951, -0.9808, 1.0), (-0.3827, -0.9239, -1.0), (-0.3827, -0.9239, 1.0), (-0.5556, -0.8315, -1.0), (-0.5556, -0.8315, 1.0), (-0.7071, -0.7071, -1.0), (-0.7071, -0.7071, 1.0), (-0.8315, -0.5556, -1.0), (-0.8315, -0.5556, 1.0), (-0.9239, -0.3827, -1.0), (-0.9239, -0.3827, 1.0), (-0.9808, -0.1951, -1.0), (-0.9808, -0.1951, 1.0), (-1.0, 0.0, -1.0), (-1.0, 0.0, 1.0), (-0.9808, 0.1951, -1.0), (-0.9808, 0.1951, 1.0), (-0.9239, 0.3827, -1.0), (-0.9239, 0.3827, 1.0), (-0.8315, 0.5556, -1.0), (-0.8315, 0.5556, 1.0), (-0.7071, 0.7071, -1.0), (-0.7071, 0.7071, 1.0), (-0.5556, 0.8315, -1.0), (-0.5556, 0.8315, 1.0), (-0.3827, 0.9239, -1.0), (-0.3827, 0.9239, 1.0), (-0.1951, 0.9808, -1.0), (-0.1951, 0.9808, 1.0)], [], [(0, 1, 3, 2), (2, 3, 5, 4), (4, 5, 7, 6), (6, 7, 9, 8), (8, 9, 11, 10), (10, 11, 13, 12), (12, 13, 15, 14), (14, 15, 17, 16), (16, 17, 19, 18), (18, 19, 21, 20), (20, 21, 23, 22), (22, 23, 25, 24), (24, 25, 27, 26), (26, 27, 29, 28), (28, 29, 31, 30), (30, 31, 33, 32), (32, 33, 35, 34), (34, 35, 37, 36), (36, 37, 39, 38), (38, 39, 41, 40), (40, 41, 43, 42), (42, 43, 45, 44), (44, 45, 47, 46), (46, 47, 49, 48), (48, 49, 51, 50), (50, 51, 53, 52), (52, 53, 55, 54), (54, 55, 57, 56), (56, 57, 59, 58), (58, 59, 61, 60), (3, 1, 63, 61, 59, 57, 55, 53, 51, 49, 47, 45, 43, 41, 39, 37, 35, 33, 31, 29, 27, 25, 23, 21, 19, 17, 15, 13, 11, 9, 7, 5), (60, 61, 63, 62), (62, 63, 1, 0), (0, 2, 4, 6, 8, 10, 12, 14, 16, 18, 20, 22, 24, 26, 28, 30, 32, 34, 36, 38, 40, 42, 44, 46, 48, 50, 52, 54, 56, 58, 60, 62)])
_uv = me_cylinder_008.uv_layers.new(name='UVMap')
_uv.uv.foreach_set('vector', [1.0, 0.5, 1.0, 1.0, 0.9688, 1.0, 0.9688, 0.5, 0.9688, 0.5, 0.9688, 1.0, 0.9375, 1.0, 0.9375, 0.5, 0.9375, 0.5, 0.9375, 1.0, 0.9062, 1.0, 0.9062, 0.5, 0.9062, 0.5, 0.9062, 1.0, 0.875, 1.0, 0.875, 0.5, 0.875, 0.5, 0.875, 1.0, 0.8438, 1.0, 0.8438, 0.5, 0.8438, 0.5, 0.8438, 1.0, 0.8125, 1.0, 0.8125, 0.5, 0.8125, 0.5, 0.8125, 1.0, 0.7812, 1.0, 0.7812, 0.5, 0.7812, 0.5, 0.7812, 1.0, 0.75, 1.0, 0.75, 0.5, 0.75, 0.5, 0.75, 1.0, 0.7188, 1.0, 0.7188, 0.5, 0.7188, 0.5, 0.7188, 1.0, 0.6875, 1.0, 0.6875, 0.5, 0.6875, 0.5, 0.6875, 1.0, 0.6562, 1.0, 0.6562, 0.5, 0.6562, 0.5, 0.6562, 1.0, 0.625, 1.0, 0.625, 0.5, 0.625, 0.5, 0.625, 1.0, 0.5938, 1.0, 0.5938, 0.5, 0.5938, 0.5, 0.5938, 1.0, 0.5625, 1.0, 0.5625, 0.5, 0.5625, 0.5, 0.5625, 1.0, 0.5312, 1.0, 0.5312, 0.5, 0.5312, 0.5, 0.5312, 1.0, 0.5, 1.0, 0.5, 0.5, 0.5, 0.5, 0.5, 1.0, 0.4688, 1.0, 0.4688, 0.5, 0.4688, 0.5, 0.4688, 1.0, 0.4375, 1.0, 0.4375, 0.5, 0.4375, 0.5, 0.4375, 1.0, 0.4062, 1.0, 0.4062, 0.5, 0.4062, 0.5, 0.4062, 1.0, 0.375, 1.0, 0.375, 0.5, 0.375, 0.5, 0.375, 1.0, 0.3438, 1.0, 0.3438, 0.5, 0.3438, 0.5, 0.3438, 1.0, 0.3125, 1.0, 0.3125, 0.5, 0.3125, 0.5, 0.3125, 1.0, 0.2812, 1.0, 0.2812, 0.5, 0.2812, 0.5, 0.2812, 1.0, 0.25, 1.0, 0.25, 0.5, 0.25, 0.5, 0.25, 1.0, 0.2188, 1.0, 0.2188, 0.5, 0.2188, 0.5, 0.2188, 1.0, 0.1875, 1.0, 0.1875, 0.5, 0.1875, 0.5, 0.1875, 1.0, 0.1562, 1.0, 0.1562, 0.5, 0.1562, 0.5, 0.1562, 1.0, 0.125, 1.0, 0.125, 0.5, 0.125, 0.5, 0.125, 1.0, 0.09375, 1.0, 0.09375, 0.5, 0.09375, 0.5, 0.09375, 1.0, 0.0625, 1.0, 0.0625, 0.5, 0.2968, 0.4854, 0.25, 0.49, 0.2032, 0.4854, 0.1582, 0.4717, 0.1167, 0.4496, 0.08029, 0.4197, 0.05045, 0.3833, 0.02827, 0.3418, 0.01461, 0.2968, 0.01, 0.25, 0.01461, 0.2032, 0.02827, 0.1582, 0.05045, 0.1167, 0.08029, 0.08029, 0.1167, 0.05045, 0.1582, 0.02827, 0.2032, 0.01461, 0.25, 0.01, 0.2968, 0.01461, 0.3418, 0.02827, 0.3833, 0.05045, 0.4197, 0.08029, 0.4496, 0.1167, 0.4717, 0.1582, 0.4854, 0.2032, 0.49, 0.25, 0.4854, 0.2968, 0.4717, 0.3418, 0.4496, 0.3833, 0.4197, 0.4197, 0.3833, 0.4496, 0.3418, 0.4717, 0.0625, 0.5, 0.0625, 1.0, 0.03125, 1.0, 0.03125, 0.5, 0.03125, 0.5, 0.03125, 1.0, 0.0, 1.0, 0.0, 0.5, 0.75, 0.49, 0.7968, 0.4854, 0.8418, 0.4717, 0.8833, 0.4496, 0.9197, 0.4197, 0.9496, 0.3833, 0.9717, 0.3418, 0.9854, 0.2968, 0.99, 0.25, 0.9854, 0.2032, 0.9717, 0.1582, 0.9496, 0.1167, 0.9197, 0.08029, 0.8833, 0.05045, 0.8418, 0.02827, 0.7968, 0.01461, 0.75, 0.01, 0.7032, 0.01461, 0.6582, 0.02827, 0.6167, 0.05045, 0.5803, 0.08029, 0.5504, 0.1167, 0.5283, 0.1582, 0.5146, 0.2032, 0.51, 0.25, 0.5146, 0.2968, 0.5283, 0.3418, 0.5504, 0.3833, 0.5803, 0.4197, 0.6167, 0.4496, 0.6582, 0.4717, 0.7032, 0.4854])
me_cylinder_008.update()
me_cube_020 = bpy.data.meshes.new('Cube.020')
me_cube_020.from_pydata([(1.0, 3.721, -0.05598), (1.0, 3.658, -0.209), (1.0, -0.7, 0.4), (1.0, -0.6631, 0.2469), (-1.0, 3.721, -0.05598), (-1.0, 3.658, -0.209), (-1.0, -0.7, 0.4), (-1.0, -0.6631, 0.2469)], [], [(0, 4, 6, 2), (3, 2, 6, 7), (7, 6, 4, 5), (5, 1, 3, 7), (1, 0, 2, 3), (5, 4, 0, 1)])
_uv = me_cube_020.uv_layers.new(name='UVMap')
_uv.uv.foreach_set('vector', [0.625, 0.5, 0.875, 0.5, 0.875, 0.75, 0.625, 0.75, 0.375, 0.75, 0.625, 0.75, 0.625, 1.0, 0.375, 1.0, 0.375, 0.0, 0.625, 0.0, 0.625, 0.25, 0.375, 0.25, 0.125, 0.5, 0.375, 0.5, 0.375, 0.75, 0.125, 0.75, 0.375, 0.5, 0.625, 0.5, 0.625, 0.75, 0.375, 0.75, 0.375, 0.25, 0.625, 0.25, 0.625, 0.5, 0.375, 0.5])
me_cube_020.materials.append(mat_material_003)
me_cube_020.use_mirror_vertex_groups = False
me_cube_020.update()
me_cylinder_009 = bpy.data.meshes.new('Cylinder.009')
me_cylinder_009.from_pydata([(0.0, 1.0, -1.0), (0.0, 1.0, 1.0), (0.1951, 0.9808, -1.0), (0.1951, 0.9808, 1.0), (0.3827, 0.9239, -1.0), (0.3827, 0.9239, 1.0), (0.5556, 0.8315, -1.0), (0.5556, 0.8315, 1.0), (0.7071, 0.7071, -1.0), (0.7071, 0.7071, 1.0), (0.8315, 0.5556, -1.0), (0.8315, 0.5556, 1.0), (0.9239, 0.3827, -1.0), (0.9239, 0.3827, 1.0), (0.9808, 0.1951, -1.0), (0.9808, 0.1951, 1.0), (1.0, 0.0, -1.0), (1.0, 0.0, 1.0), (0.9808, -0.1951, -1.0), (0.9808, -0.1951, 1.0), (0.9239, -0.3827, -1.0), (0.9239, -0.3827, 1.0), (0.8315, -0.5556, -1.0), (0.8315, -0.5556, 1.0), (0.7071, -0.7071, -1.0), (0.7071, -0.7071, 1.0), (0.5556, -0.8315, -1.0), (0.5556, -0.8315, 1.0), (0.3827, -0.9239, -1.0), (0.3827, -0.9239, 1.0), (0.1951, -0.9808, -1.0), (0.1951, -0.9808, 1.0), (0.0, -1.0, -1.0), (0.0, -1.0, 1.0), (-0.1951, -0.9808, -1.0), (-0.1951, -0.9808, 1.0), (-0.3827, -0.9239, -1.0), (-0.3827, -0.9239, 1.0), (-0.5556, -0.8315, -1.0), (-0.5556, -0.8315, 1.0), (-0.7071, -0.7071, -1.0), (-0.7071, -0.7071, 1.0), (-0.8315, -0.5556, -1.0), (-0.8315, -0.5556, 1.0), (-0.9239, -0.3827, -1.0), (-0.9239, -0.3827, 1.0), (-0.9808, -0.1951, -1.0), (-0.9808, -0.1951, 1.0), (-1.0, 0.0, -1.0), (-1.0, 0.0, 1.0), (-0.9808, 0.1951, -1.0), (-0.9808, 0.1951, 1.0), (-0.9239, 0.3827, -1.0), (-0.9239, 0.3827, 1.0), (-0.8315, 0.5556, -1.0), (-0.8315, 0.5556, 1.0), (-0.7071, 0.7071, -1.0), (-0.7071, 0.7071, 1.0), (-0.5556, 0.8315, -1.0), (-0.5556, 0.8315, 1.0), (-0.3827, 0.9239, -1.0), (-0.3827, 0.9239, 1.0), (-0.1951, 0.9808, -1.0), (-0.1951, 0.9808, 1.0)], [], [(0, 1, 3, 2), (2, 3, 5, 4), (4, 5, 7, 6), (6, 7, 9, 8), (8, 9, 11, 10), (10, 11, 13, 12), (12, 13, 15, 14), (14, 15, 17, 16), (16, 17, 19, 18), (18, 19, 21, 20), (20, 21, 23, 22), (22, 23, 25, 24), (24, 25, 27, 26), (26, 27, 29, 28), (28, 29, 31, 30), (30, 31, 33, 32), (32, 33, 35, 34), (34, 35, 37, 36), (36, 37, 39, 38), (38, 39, 41, 40), (40, 41, 43, 42), (42, 43, 45, 44), (44, 45, 47, 46), (46, 47, 49, 48), (48, 49, 51, 50), (50, 51, 53, 52), (52, 53, 55, 54), (54, 55, 57, 56), (56, 57, 59, 58), (58, 59, 61, 60), (3, 1, 63, 61, 59, 57, 55, 53, 51, 49, 47, 45, 43, 41, 39, 37, 35, 33, 31, 29, 27, 25, 23, 21, 19, 17, 15, 13, 11, 9, 7, 5), (60, 61, 63, 62), (62, 63, 1, 0), (0, 2, 4, 6, 8, 10, 12, 14, 16, 18, 20, 22, 24, 26, 28, 30, 32, 34, 36, 38, 40, 42, 44, 46, 48, 50, 52, 54, 56, 58, 60, 62)])
_uv = me_cylinder_009.uv_layers.new(name='UVMap')
_uv.uv.foreach_set('vector', [1.0, 0.5, 1.0, 1.0, 0.9688, 1.0, 0.9688, 0.5, 0.9688, 0.5, 0.9688, 1.0, 0.9375, 1.0, 0.9375, 0.5, 0.9375, 0.5, 0.9375, 1.0, 0.9062, 1.0, 0.9062, 0.5, 0.9062, 0.5, 0.9062, 1.0, 0.875, 1.0, 0.875, 0.5, 0.875, 0.5, 0.875, 1.0, 0.8438, 1.0, 0.8438, 0.5, 0.8438, 0.5, 0.8438, 1.0, 0.8125, 1.0, 0.8125, 0.5, 0.8125, 0.5, 0.8125, 1.0, 0.7812, 1.0, 0.7812, 0.5, 0.7812, 0.5, 0.7812, 1.0, 0.75, 1.0, 0.75, 0.5, 0.75, 0.5, 0.75, 1.0, 0.7188, 1.0, 0.7188, 0.5, 0.7188, 0.5, 0.7188, 1.0, 0.6875, 1.0, 0.6875, 0.5, 0.6875, 0.5, 0.6875, 1.0, 0.6562, 1.0, 0.6562, 0.5, 0.6562, 0.5, 0.6562, 1.0, 0.625, 1.0, 0.625, 0.5, 0.625, 0.5, 0.625, 1.0, 0.5938, 1.0, 0.5938, 0.5, 0.5938, 0.5, 0.5938, 1.0, 0.5625, 1.0, 0.5625, 0.5, 0.5625, 0.5, 0.5625, 1.0, 0.5312, 1.0, 0.5312, 0.5, 0.5312, 0.5, 0.5312, 1.0, 0.5, 1.0, 0.5, 0.5, 0.5, 0.5, 0.5, 1.0, 0.4688, 1.0, 0.4688, 0.5, 0.4688, 0.5, 0.4688, 1.0, 0.4375, 1.0, 0.4375, 0.5, 0.4375, 0.5, 0.4375, 1.0, 0.4062, 1.0, 0.4062, 0.5, 0.4062, 0.5, 0.4062, 1.0, 0.375, 1.0, 0.375, 0.5, 0.375, 0.5, 0.375, 1.0, 0.3438, 1.0, 0.3438, 0.5, 0.3438, 0.5, 0.3438, 1.0, 0.3125, 1.0, 0.3125, 0.5, 0.3125, 0.5, 0.3125, 1.0, 0.2812, 1.0, 0.2812, 0.5, 0.2812, 0.5, 0.2812, 1.0, 0.25, 1.0, 0.25, 0.5, 0.25, 0.5, 0.25, 1.0, 0.2188, 1.0, 0.2188, 0.5, 0.2188, 0.5, 0.2188, 1.0, 0.1875, 1.0, 0.1875, 0.5, 0.1875, 0.5, 0.1875, 1.0, 0.1562, 1.0, 0.1562, 0.5, 0.1562, 0.5, 0.1562, 1.0, 0.125, 1.0, 0.125, 0.5, 0.125, 0.5, 0.125, 1.0, 0.09375, 1.0, 0.09375, 0.5, 0.09375, 0.5, 0.09375, 1.0, 0.0625, 1.0, 0.0625, 0.5, 0.2968, 0.4854, 0.25, 0.49, 0.2032, 0.4854, 0.1582, 0.4717, 0.1167, 0.4496, 0.08029, 0.4197, 0.05045, 0.3833, 0.02827, 0.3418, 0.01461, 0.2968, 0.01, 0.25, 0.01461, 0.2032, 0.02827, 0.1582, 0.05045, 0.1167, 0.08029, 0.08029, 0.1167, 0.05045, 0.1582, 0.02827, 0.2032, 0.01461, 0.25, 0.01, 0.2968, 0.01461, 0.3418, 0.02827, 0.3833, 0.05045, 0.4197, 0.08029, 0.4496, 0.1167, 0.4717, 0.1582, 0.4854, 0.2032, 0.49, 0.25, 0.4854, 0.2968, 0.4717, 0.3418, 0.4496, 0.3833, 0.4197, 0.4197, 0.3833, 0.4496, 0.3418, 0.4717, 0.0625, 0.5, 0.0625, 1.0, 0.03125, 1.0, 0.03125, 0.5, 0.03125, 0.5, 0.03125, 1.0, 0.0, 1.0, 0.0, 0.5, 0.75, 0.49, 0.7968, 0.4854, 0.8418, 0.4717, 0.8833, 0.4496, 0.9197, 0.4197, 0.9496, 0.3833, 0.9717, 0.3418, 0.9854, 0.2968, 0.99, 0.25, 0.9854, 0.2032, 0.9717, 0.1582, 0.9496, 0.1167, 0.9197, 0.08029, 0.8833, 0.05045, 0.8418, 0.02827, 0.7968, 0.01461, 0.75, 0.01, 0.7032, 0.01461, 0.6582, 0.02827, 0.6167, 0.05045, 0.5803, 0.08029, 0.5504, 0.1167, 0.5283, 0.1582, 0.5146, 0.2032, 0.51, 0.25, 0.5146, 0.2968, 0.5283, 0.3418, 0.5504, 0.3833, 0.5803, 0.4197, 0.6167, 0.4496, 0.6582, 0.4717, 0.7032, 0.4854])
me_cylinder_009.materials.append(mat_material_002)
me_cylinder_009.update()

# ---- objects
ob_handle = bpy.data.objects.new('Handle', me_cube_004)
ob_cube = bpy.data.objects.new('Cube', me_cube_006)
ob_cube_001 = bpy.data.objects.new('Cube.001', me_cube_008)
ob_handle_001 = bpy.data.objects.new('Handle.001', me_cube_009)
ob_cube_002 = bpy.data.objects.new('Cube.002', me_cube_010)
ob_cube_003 = bpy.data.objects.new('Cube.003', me_cube_011)
ob_cube_004 = bpy.data.objects.new('Cube.004', me_cube_012)
ob_cube_005 = bpy.data.objects.new('Cube.005', me_cube_013)
ob_cylinder = bpy.data.objects.new('Cylinder', me_cylinder)
ob_cube_006 = bpy.data.objects.new('Cube.006', me_cube_014)
ob_cube_007 = bpy.data.objects.new('Cube.007', me_cube_016)
ob_cylinder_001 = bpy.data.objects.new('Cylinder.001', me_cylinder_001)
ob_cylinder_002 = bpy.data.objects.new('Cylinder.002', me_cylinder_002)
ob_cylinder_003 = bpy.data.objects.new('Cylinder.003', me_cylinder_003)
ob_cylinder_004 = bpy.data.objects.new('Cylinder.004', me_cylinder_005)
ob_cone = bpy.data.objects.new('Cone', me_cone)
ob_cylinder_005 = bpy.data.objects.new('Cylinder.005', me_cylinder_006)
ob_cone_001 = bpy.data.objects.new('Cone.001', me_cone_001)
ob_cylinder_006 = bpy.data.objects.new('Cylinder.006', me_cylinder_007)
ob_cube_008 = bpy.data.objects.new('Cube.008', me_cube_017)
ob_cube_009 = bpy.data.objects.new('Cube.009', me_cube_018)
ob_cube_010 = bpy.data.objects.new('Cube.010', me_cube_019)
ob_cylinder_007 = bpy.data.objects.new('Cylinder.007', me_cylinder_008)
ob_handle_002 = bpy.data.objects.new('Handle.002', me_cube_020)
ob_cylinder_008 = bpy.data.objects.new('Cylinder.008', me_cylinder_009)

# ---- transforms, parenting, visibility, modifiers, constraints
ob_handle.location = (-0.206, 0.2475, 3.329)
ob_handle.rotation_euler = (0.2906, -0.0, 0.0)
ob_handle.scale = (0.4003, 0.3913, 1.101)
ob_handle.lock_rotations_4d = False
ob_handle.empty_display_type = 'ARROWS'
ob_handle.lineart.crease_threshold = 0.0
ob_cube.location = (-0.206, -1.368, 2.651)
ob_cube.scale = (0.4003, 1.311, 1.011)
_m = ob_cube.modifiers.new('Boolean', 'BOOLEAN')
_m.object = ob_cylinder_007
ob_cube_001.location = (-0.206, -3.477, 2.651)
ob_cube_001.scale = (0.4003, 1.311, 1.011)
ob_handle_001.location = (-0.206, 1.982, 3.329)
ob_handle_001.rotation_euler = (0.2906, -0.0, 0.0)
ob_handle_001.scale = (0.4003, 0.3913, 1.101)
ob_handle_001.lock_rotations_4d = False
ob_handle_001.empty_display_type = 'ARROWS'
ob_handle_001.lineart.crease_threshold = 0.0
ob_cube_002.location = (-0.206, -5.404, 2.651)
ob_cube_002.scale = (0.4003, 1.311, 1.011)
ob_cube_003.location = (-0.206, -8.041, 2.651)
ob_cube_003.scale = (0.4003, 1.311, 1.011)
ob_cube_004.location = (-0.206, -9.462, 2.651)
ob_cube_004.rotation_euler = (0.0, 0.0, 3.142)
ob_cube_004.scale = (0.4003, 1.311, 1.011)
ob_cube_005.location = (-0.206, -5.755, 2.749)
ob_cube_005.scale = (0.2503, 2.471, 1.011)
ob_cylinder.location = (-0.2305, -9.801, 3.6)
ob_cylinder.rotation_euler = (1.571, 0.0, 0.0)
ob_cylinder.scale = (0.12, 0.12, 4.15)
ob_cube_006.location = (-0.206, -6.41, 3.315)
ob_cube_006.scale = (0.1903, 0.5113, 0.9511)
ob_cube_007.location = (-0.206, -4.141, 3.315)
ob_cube_007.scale = (0.1903, 0.5113, 0.9511)
ob_cylinder_001.location = (-0.1897, -6.353, 4.481)
ob_cylinder_001.rotation_euler = (1.571, 0.0, 0.0)
ob_cylinder_001.scale = (0.3403, 0.3403, 0.5003)
ob_cylinder_002.location = (-0.1897, -4.065, 4.481)
ob_cylinder_002.rotation_euler = (1.571, 0.0, 0.0)
ob_cylinder_002.scale = (0.3403, 0.3403, 0.5003)
ob_cylinder_003.location = (-0.2305, -5.191, 4.544)
ob_cylinder_003.rotation_euler = (1.571, 0.0, 0.0)
ob_cylinder_003.scale = (0.12, 0.12, 1.73)
ob_cylinder_004.location = (-0.1863, -5.208, 4.491)
ob_cylinder_004.rotation_euler = (1.571, 0.0, 0.0)
ob_cylinder_004.scale = (0.2531, 0.2531, 0.7603)
ob_cone.location = (-0.1897, -3.681, 4.484)
ob_cone.rotation_euler = (1.571, 0.0, 0.0)
ob_cone.scale = (0.4903, 0.4903, 0.43)
ob_cylinder_005.location = (-0.1897, -2.795, 4.482)
ob_cylinder_005.rotation_euler = (1.571, 0.0, 0.0)
ob_cylinder_005.scale = (0.4903, 0.4903, 0.4903)
ob_cone_001.location = (-0.1897, -6.674, 4.502)
ob_cone_001.rotation_euler = (1.571, 0.0, 3.142)
ob_cone_001.scale = (0.5903, 0.5903, 0.43)
ob_cylinder_006.location = (-0.1897, -7.283, 4.502)
ob_cylinder_006.rotation_euler = (1.571, 0.0, 0.0)
ob_cylinder_006.scale = (0.5903, 0.5903, 0.5503)
ob_cube_008.location = (-0.246, -5.708, 1.569)
ob_cube_008.scale = (0.2903, 1.311, 1.719)
ob_cube_009.location = (-0.206, -2.796, 1.929)
ob_cube_009.scale = (0.4003, 0.9613, 0.3711)
ob_cube_010.location = (-0.206, -4.04, 2.511)
ob_cube_010.rotation_euler = (-0.6754, 0.0, 0.0)
ob_cube_010.scale = (0.4003, 1.441, 0.3711)
ob_cylinder_007.location = (-0.206, -1.392, 2.692)
ob_cylinder_007.rotation_euler = (1.571, 1.94, 1.571)
ob_cylinder_007.scale = (0.4603, 0.7003, 0.4003)
ob_handle_002.location = (-0.206, 0.3507, 3.39)
ob_handle_002.rotation_euler = (0.2906, -0.0, 0.0)
ob_handle_002.scale = (0.4003, 0.3913, 1.171)
ob_handle_002.lock_rotations_4d = False
ob_handle_002.empty_display_type = 'ARROWS'
ob_handle_002.lineart.crease_threshold = 0.0
ob_cylinder_008.location = (-0.2305, -14.2, 3.6)
ob_cylinder_008.rotation_euler = (1.571, 0.0, 0.0)
ob_cylinder_008.scale = (0.19, 0.19, 0.27)

# ---- collection membership
col_collection.objects.link(ob_handle)
col_collection.objects.link(ob_cube)
col_collection.objects.link(ob_cube_001)
col_collection.objects.link(ob_handle_001)
col_collection.objects.link(ob_cube_002)
col_collection.objects.link(ob_cube_003)
col_collection.objects.link(ob_cube_004)
col_collection.objects.link(ob_cube_005)
col_collection.objects.link(ob_cylinder)
col_collection.objects.link(ob_cube_006)
col_collection.objects.link(ob_cube_007)
col_collection.objects.link(ob_cylinder_001)
col_collection.objects.link(ob_cylinder_002)
col_collection.objects.link(ob_cylinder_003)
col_collection.objects.link(ob_cylinder_004)
col_collection.objects.link(ob_cone)
col_collection.objects.link(ob_cylinder_005)
col_collection.objects.link(ob_cone_001)
col_collection.objects.link(ob_cylinder_006)
col_collection.objects.link(ob_cube_008)
col_collection.objects.link(ob_cube_009)
col_collection.objects.link(ob_cube_010)
col_collection.objects.link(ob_cylinder_007)
col_collection.objects.link(ob_handle_002)
col_collection.objects.link(ob_cylinder_008)

# ---- scene / render settings (as saved in the file)
scene.frame_start = 1; scene.frame_end = 250; scene.frame_set(1)
scene.render.engine = 'BLENDER_EEVEE_NEXT'
scene.cycles.sampling_pattern = 'TABULATED_SOBOL'
scene.view_settings.view_transform = 'Filmic'
bpy.context.view_layer.update()

# ---- added for rendering (the .blend has no active camera and no usable light): camera, sun
cam_auto = bpy.data.cameras.new('AutoCamera')
cam_auto.lens = 50.0
cam_auto.sensor_width = 36.0
cam_auto.clip_end = 1000.0
ob_auto_camera = bpy.data.objects.new('AutoCamera', cam_auto)
scene.collection.objects.link(ob_auto_camera)
ob_auto_camera.location = (16.0524, -25.3752, 16.3505)
ob_auto_camera.rotation_euler = (1.09748, -7.21219e-08, 0.694738)
scene.camera = ob_auto_camera
light_auto_sun = bpy.data.lights.new('AutoSun', 'SUN')
light_auto_sun.energy = 3.0
light_auto_sun.angle = 0.0523599
ob_auto_sun = bpy.data.objects.new('AutoSun', light_auto_sun)
scene.collection.objects.link(ob_auto_sun)
ob_auto_sun.rotation_euler = (0.872665, 0.174533, 0.523599)
bpy.context.view_layer.update()
